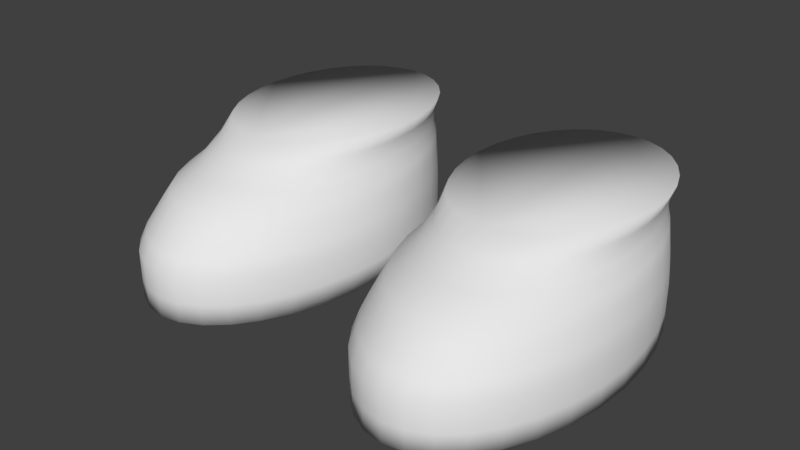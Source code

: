 # Source: Shoes0beige.blend  (saved by Blender 2.77.0; exported with 4.5.12 LTS)
import bpy
from mathutils import Matrix  # noqa: F401  (used for matrix-valued properties, if any)

bpy.ops.wm.read_factory_settings(use_empty=True)
scene = bpy.context.scene
scene.name = 'Scene'

# ---- collections
col_collection_1 = bpy.data.collections.new('Collection 1'); scene.collection.children.link(col_collection_1)

# ---- materials (node trees are filled in below, after node groups)
mat_characters = bpy.data.materials.new('Characters')
mat_characters.alpha_threshold = 0.0
mat_characters.use_transparent_shadow = False
mat_characters.roughness = 0.5

# ---- material node trees

# ---- world
world_world = bpy.data.worlds.new('World'); scene.world = world_world
world_world.color = (0.05088, 0.05088, 0.05088)
world_world.use_sun_shadow = False
world_world.sun_shadow_jitter_overblur = 0.0
world_world.cycles.sampling_method = 'MANUAL'
world_world.light_settings.ao_factor = 0.1

# ---- meshes
me_circle_001 = bpy.data.meshes.new('Circle.001')
me_circle_001.from_pydata([(0.4963, 0.347, -2.835), (0.42, 0.3343, -2.835), (0.3466, 0.2967, -2.835), (0.279, 0.2358, -2.835), (0.2197, 0.1537, -2.835), (0.1711, 0.05377, -2.835), (0.135, -0.06028, -2.835), (0.1127, -0.184, -2.835), (0.1052, -0.3127, -2.835), (0.1127, -0.4414, -2.835), (0.135, -0.5652, -2.835), (0.1711, -0.6793, -2.835), (0.2197, -0.7792, -2.835), (0.279, -0.8613, -2.835), (0.3466, -0.9222, -2.835), (0.42, -0.9598, -2.835), (0.4963, -0.9724, -2.835), (0.5726, -0.9598, -2.835), (0.6459, -0.9222, -2.835), (0.7135, -0.8613, -2.835), (0.7728, -0.7792, -2.835), (0.8214, -0.6793, -2.835), (0.8576, -0.5652, -2.835), (0.8798, -0.4414, -2.835), (0.8874, -0.3127, -2.835), (0.8798, -0.184, -2.835), (0.8576, -0.06028, -2.835), (0.8214, 0.05377, -2.835), (0.7728, 0.1537, -2.835), (0.7135, 0.2358, -2.835), (0.6459, 0.2967, -2.835), (0.5726, 0.3343, -2.835), (0.42, 0.3343, -2.762), (0.4963, 0.347, -2.762), (0.3466, 0.2967, -2.762), (0.279, 0.2358, -2.762), (0.2197, 0.1537, -2.762), (0.1711, 0.05377, -2.762), (0.135, -0.06028, -2.762), (0.1127, -0.184, -2.762), (0.1052, -0.3127, -2.762), (0.1127, -0.4414, -2.762), (0.135, -0.5652, -2.762), (0.1711, -0.6793, -2.762), (0.2197, -0.7792, -2.762), (0.279, -0.8613, -2.762), (0.3466, -0.9222, -2.762), (0.42, -0.9598, -2.762), (0.4963, -0.9724, -2.762), (0.5726, -0.9598, -2.762), (0.6459, -0.9222, -2.762), (0.7135, -0.8613, -2.762), (0.7728, -0.7792, -2.762), (0.8214, -0.6793, -2.762), (0.8576, -0.5652, -2.762), (0.8798, -0.4414, -2.762), (0.8874, -0.3127, -2.762), (0.8798, -0.184, -2.762), (0.8576, -0.06028, -2.762), (0.8214, 0.05377, -2.762), (0.7728, 0.1537, -2.762), (0.7135, 0.2358, -2.762), (0.6459, 0.2967, -2.762), (0.5726, 0.3343, -2.762), (0.42, 0.3343, -2.661), (0.4963, 0.347, -2.661), (0.3466, 0.2967, -2.661), (0.279, 0.2358, -2.661), (0.2197, 0.1537, -2.661), (0.1711, 0.05377, -2.661), (0.135, -0.06028, -2.661), (0.1127, -0.184, -2.661), (0.1052, -0.3127, -2.661), (0.1127, -0.4414, -2.661), (0.135, -0.5652, -2.661), (0.1711, -0.6793, -2.661), (0.2197, -0.7792, -2.661), (0.279, -0.8613, -2.661), (0.3466, -0.9222, -2.661), (0.42, -0.9598, -2.661), (0.4963, -0.9724, -2.661), (0.5726, -0.9598, -2.661), (0.6459, -0.9222, -2.661), (0.7135, -0.8613, -2.661), (0.7728, -0.7792, -2.661), (0.8214, -0.6793, -2.661), (0.8576, -0.5652, -2.661), (0.8798, -0.4414, -2.661), (0.8874, -0.3127, -2.661), (0.8798, -0.184, -2.661), (0.8576, -0.06028, -2.661), (0.8214, 0.05377, -2.661), (0.7728, 0.1537, -2.661), (0.7135, 0.2358, -2.661), (0.6459, 0.2967, -2.661), (0.5726, 0.3343, -2.661), (0.4219, 0.3346, -2.609), (0.4963, 0.347, -2.609), (0.3504, 0.298, -2.609), (0.2844, 0.2386, -2.609), (0.2267, 0.1586, -2.609), (0.1793, 0.06113, -2.609), (0.144, -0.05007, -2.609), (0.1223, -0.1707, -2.609), (0.115, -0.2962, -2.609), (0.1223, -0.4217, -2.609), (0.144, -0.5423, -2.609), (0.1793, -0.6535, -2.609), (0.2267, -0.751, -2.609), (0.2844, -0.831, -2.609), (0.3504, -0.8904, -2.609), (0.4219, -0.927, -2.609), (0.4963, -0.9393, -2.609), (0.5707, -0.927, -2.609), (0.6422, -0.8904, -2.609), (0.7081, -0.831, -2.609), (0.7659, -0.751, -2.609), (0.8133, -0.6535, -2.609), (0.8485, -0.5423, -2.609), (0.8702, -0.4217, -2.609), (0.8775, -0.2962, -2.609), (0.8702, -0.1707, -2.609), (0.8485, -0.05006, -2.609), (0.8133, 0.06113, -2.609), (0.7659, 0.1586, -2.609), (0.7081, 0.2386, -2.609), (0.6422, 0.298, -2.609), (0.5707, 0.3346, -2.609), (0.4251, 0.3351, -2.551), (0.4963, 0.347, -2.551), (0.3566, 0.3001, -2.551), (0.2935, 0.2432, -2.551), (0.2381, 0.1666, -2.551), (0.1927, 0.07329, -2.551), (0.159, -0.03317, -2.551), (0.1382, -0.1487, -2.551), (0.1312, -0.2688, -2.551), (0.1382, -0.3889, -2.551), (0.159, -0.5045, -2.551), (0.1927, -0.6109, -2.551), (0.2381, -0.7042, -2.551), (0.2935, -0.7808, -2.551), (0.3566, -0.8377, -2.551), (0.4251, -0.8728, -2.551), (0.4963, -0.8846, -2.551), (0.5675, -0.8728, -2.551), (0.636, -0.8377, -2.551), (0.6991, -0.7808, -2.551), (0.7544, -0.7042, -2.551), (0.7998, -0.6109, -2.551), (0.8335, -0.5045, -2.551), (0.8543, -0.3889, -2.551), (0.8613, -0.2688, -2.551), (0.8543, -0.1487, -2.551), (0.8335, -0.03317, -2.551), (0.7998, 0.07329, -2.551), (0.7544, 0.1666, -2.551), (0.6991, 0.2432, -2.551), (0.636, 0.3001, -2.551), (0.5675, 0.3351, -2.551), (0.4285, 0.3357, -2.494), (0.4963, 0.347, -2.494), (0.3633, 0.3023, -2.494), (0.3032, 0.2482, -2.494), (0.2506, 0.1753, -2.494), (0.2073, 0.08646, -2.494), (0.1752, -0.01488, -2.494), (0.1555, -0.1248, -2.494), (0.1488, -0.2392, -2.494), (0.1555, -0.3536, -2.494), (0.1752, -0.4635, -2.494), (0.2073, -0.5648, -2.494), (0.2506, -0.6537, -2.494), (0.3032, -0.7266, -2.494), (0.3633, -0.7807, -2.494), (0.4285, -0.8141, -2.494), (0.4963, -0.8254, -2.494), (0.5641, -0.8141, -2.494), (0.6292, -0.7807, -2.494), (0.6893, -0.7266, -2.494), (0.742, -0.6537, -2.494), (0.7852, -0.5648, -2.494), (0.8173, -0.4635, -2.494), (0.8371, -0.3536, -2.494), (0.8438, -0.2392, -2.494), (0.8371, -0.1248, -2.494), (0.8173, -0.01488, -2.494), (0.7852, 0.08646, -2.494), (0.742, 0.1753, -2.494), (0.6893, 0.2482, -2.494), (0.6292, 0.3023, -2.494), (0.5641, 0.3357, -2.494), (0.4348, 0.3368, -2.447), (0.4963, 0.347, -2.447), (0.3757, 0.3065, -2.447), (0.3213, 0.2574, -2.447), (0.2735, 0.1913, -2.447), (0.2344, 0.1108, -2.447), (0.2053, 0.01896, -2.447), (0.1873, -0.08072, -2.447), (0.1813, -0.1844, -2.447), (0.1873, -0.288, -2.447), (0.2053, -0.3877, -2.447), (0.2344, -0.4796, -2.447), (0.2735, -0.5601, -2.447), (0.3213, -0.6262, -2.447), (0.3757, -0.6753, -2.447), (0.4348, -0.7055, -2.447), (0.4963, -0.7157, -2.447), (0.5577, -0.7055, -2.447), (0.6168, -0.6753, -2.447), (0.6713, -0.6262, -2.447), (0.719, -0.5601, -2.447), (0.7582, -0.4796, -2.447), (0.7873, -0.3877, -2.447), (0.8052, -0.288, -2.447), (0.8113, -0.1844, -2.447), (0.8052, -0.08072, -2.447), (0.7873, 0.01896, -2.447), (0.7582, 0.1108, -2.447), (0.719, 0.1913, -2.447), (0.6713, 0.2574, -2.447), (0.6168, 0.3065, -2.447), (0.5577, 0.3368, -2.447), (0.4355, 0.3378, -2.387), (0.4963, 0.347, -2.387), (0.377, 0.3107, -2.387), (0.3232, 0.2668, -2.387), (0.276, 0.2076, -2.387), (0.2372, 0.1355, -2.387), (0.2084, 0.05327, -2.387), (0.1907, -0.03597, -2.387), (0.1847, -0.1288, -2.387), (0.1907, -0.2216, -2.387), (0.2084, -0.3108, -2.387), (0.2372, -0.3931, -2.387), (0.276, -0.4652, -2.387), (0.3232, -0.5244, -2.387), (0.377, -0.5683, -2.387), (0.4355, -0.5954, -2.387), (0.4963, -0.6045, -2.387), (0.5571, -0.5954, -2.387), (0.6155, -0.5683, -2.387), (0.6694, -0.5244, -2.387), (0.7166, -0.4652, -2.387), (0.7553, -0.3931, -2.387), (0.7841, -0.3108, -2.387), (0.8019, -0.2216, -2.387), (0.8078, -0.1288, -2.387), (0.8019, -0.03597, -2.387), (0.7841, 0.05328, -2.387), (0.7553, 0.1355, -2.387), (0.7166, 0.2076, -2.387), (0.6694, 0.2668, -2.387), (0.6155, 0.3107, -2.387), (0.5571, 0.3378, -2.387), (0.4327, 0.3386, -2.335), (0.4963, 0.347, -2.335), (0.3717, 0.3139, -2.335), (0.3154, 0.2738, -2.335), (0.266, 0.2198, -2.335), (0.2256, 0.154, -2.335), (0.1955, 0.07899, -2.335), (0.1769, -0.002447, -2.335), (0.1707, -0.08714, -2.335), (0.1769, -0.1718, -2.335), (0.1955, -0.2533, -2.335), (0.2256, -0.3283, -2.335), (0.266, -0.3941, -2.335), (0.3154, -0.4481, -2.335), (0.3717, -0.4882, -2.335), (0.4328, -0.5129, -2.335), (0.4963, -0.5212, -2.335), (0.5598, -0.5129, -2.335), (0.6209, -0.4882, -2.335), (0.6772, -0.4481, -2.335), (0.7265, -0.3941, -2.335), (0.767, -0.3283, -2.335), (0.7971, -0.2533, -2.335), (0.8156, -0.1718, -2.335), (0.8219, -0.08714, -2.335), (0.8156, -0.002447, -2.335), (0.7971, 0.07899, -2.335), (0.767, 0.154, -2.335), (0.7265, 0.2198, -2.335), (0.6772, 0.2738, -2.335), (0.6209, 0.3139, -2.335), (0.5598, 0.3386, -2.335), (-0.4966, 0.3874, -2.835), (-0.5729, 0.3748, -2.835), (-0.6463, 0.3372, -2.835), (-0.7139, 0.2763, -2.835), (-0.7732, 0.1942, -2.835), (-0.8218, 0.09426, -2.835), (-0.8579, -0.0198, -2.835), (-0.8802, -0.1436, -2.835), (-0.8877, -0.2723, -2.835), (-0.8802, -0.401, -2.835), (-0.8579, -0.5247, -2.835), (-0.8218, -0.6388, -2.835), (-0.7732, -0.7387, -2.835), (-0.7139, -0.8208, -2.835), (-0.6463, -0.8817, -2.835), (-0.5729, -0.9193, -2.835), (-0.4966, -0.932, -2.835), (-0.4203, -0.9193, -2.835), (-0.347, -0.8817, -2.835), (-0.2793, -0.8208, -2.835), (-0.2201, -0.7387, -2.835), (-0.1714, -0.6388, -2.835), (-0.1353, -0.5247, -2.835), (-0.1131, -0.401, -2.835), (-0.1055, -0.2723, -2.835), (-0.1131, -0.1436, -2.835), (-0.1353, -0.0198, -2.835), (-0.1714, 0.09426, -2.835), (-0.2201, 0.1942, -2.835), (-0.2793, 0.2763, -2.835), (-0.347, 0.3372, -2.835), (-0.4203, 0.3748, -2.835), (-0.5729, 0.3748, -2.762), (-0.4966, 0.3874, -2.762), (-0.6463, 0.3372, -2.762), (-0.7139, 0.2763, -2.762), (-0.7732, 0.1942, -2.762), (-0.8218, 0.09426, -2.762), (-0.8579, -0.0198, -2.762), (-0.8802, -0.1436, -2.762), (-0.8877, -0.2723, -2.762), (-0.8802, -0.401, -2.762), (-0.8579, -0.5247, -2.762), (-0.8218, -0.6388, -2.762), (-0.7732, -0.7387, -2.762), (-0.7139, -0.8208, -2.762), (-0.6463, -0.8817, -2.762), (-0.5729, -0.9193, -2.762), (-0.4966, -0.932, -2.762), (-0.4203, -0.9193, -2.762), (-0.347, -0.8817, -2.762), (-0.2793, -0.8208, -2.762), (-0.2201, -0.7387, -2.762), (-0.1714, -0.6388, -2.762), (-0.1353, -0.5247, -2.762), (-0.1131, -0.401, -2.762), (-0.1055, -0.2723, -2.762), (-0.1131, -0.1436, -2.762), (-0.1353, -0.0198, -2.762), (-0.1714, 0.09426, -2.762), (-0.2201, 0.1942, -2.762), (-0.2793, 0.2763, -2.762), (-0.347, 0.3372, -2.762), (-0.4203, 0.3748, -2.762), (-0.5729, 0.3748, -2.661), (-0.4966, 0.3874, -2.661), (-0.6463, 0.3372, -2.661), (-0.7139, 0.2763, -2.661), (-0.7732, 0.1942, -2.661), (-0.8218, 0.09426, -2.661), (-0.8579, -0.0198, -2.661), (-0.8802, -0.1436, -2.661), (-0.8877, -0.2723, -2.661), (-0.8802, -0.401, -2.661), (-0.8579, -0.5247, -2.661), (-0.8218, -0.6388, -2.661), (-0.7732, -0.7387, -2.661), (-0.7139, -0.8208, -2.661), (-0.6463, -0.8817, -2.661), (-0.5729, -0.9193, -2.661), (-0.4966, -0.932, -2.661), (-0.4203, -0.9193, -2.661), (-0.347, -0.8817, -2.661), (-0.2793, -0.8208, -2.661), (-0.2201, -0.7387, -2.661), (-0.1714, -0.6388, -2.661), (-0.1353, -0.5247, -2.661), (-0.1131, -0.401, -2.661), (-0.1055, -0.2723, -2.661), (-0.1131, -0.1436, -2.661), (-0.1353, -0.0198, -2.661), (-0.1714, 0.09426, -2.661), (-0.2201, 0.1942, -2.661), (-0.2793, 0.2763, -2.661), (-0.347, 0.3372, -2.661), (-0.4203, 0.3748, -2.661), (-0.571, 0.3751, -2.609), (-0.4966, 0.3874, -2.609), (-0.6425, 0.3385, -2.609), (-0.7084, 0.2791, -2.609), (-0.7662, 0.1991, -2.609), (-0.8136, 0.1016, -2.609), (-0.8489, -0.00958, -2.609), (-0.8706, -0.1302, -2.609), (-0.8779, -0.2557, -2.609), (-0.8706, -0.3812, -2.609), (-0.8489, -0.5018, -2.609), (-0.8136, -0.613, -2.609), (-0.7662, -0.7105, -2.609), (-0.7084, -0.7905, -2.609), (-0.6425, -0.8499, -2.609), (-0.571, -0.8865, -2.609), (-0.4966, -0.8989, -2.609), (-0.4222, -0.8865, -2.609), (-0.3507, -0.8499, -2.609), (-0.2848, -0.7905, -2.609), (-0.227, -0.7105, -2.609), (-0.1796, -0.613, -2.609), (-0.1444, -0.5018, -2.609), (-0.1227, -0.3812, -2.609), (-0.1153, -0.2557, -2.609), (-0.1227, -0.1302, -2.609), (-0.1444, -0.009579, -2.609), (-0.1796, 0.1016, -2.609), (-0.227, 0.1991, -2.609), (-0.2848, 0.2791, -2.609), (-0.3507, 0.3385, -2.609), (-0.4222, 0.3751, -2.609), (-0.5678, 0.3756, -2.551), (-0.4966, 0.3874, -2.551), (-0.6363, 0.3406, -2.551), (-0.6994, 0.2837, -2.551), (-0.7548, 0.2071, -2.551), (-0.8001, 0.1138, -2.551), (-0.8339, 0.007319, -2.551), (-0.8547, -0.1082, -2.551), (-0.8617, -0.2283, -2.551), (-0.8547, -0.3485, -2.551), (-0.8339, -0.464, -2.551), (-0.8001, -0.5704, -2.551), (-0.7548, -0.6637, -2.551), (-0.6994, -0.7403, -2.551), (-0.6363, -0.7972, -2.551), (-0.5678, -0.8323, -2.551), (-0.4966, -0.8441, -2.551), (-0.4254, -0.8323, -2.551), (-0.3569, -0.7972, -2.551), (-0.2938, -0.7403, -2.551), (-0.2385, -0.6637, -2.551), (-0.1931, -0.5704, -2.551), (-0.1594, -0.464, -2.551), (-0.1386, -0.3485, -2.551), (-0.1316, -0.2283, -2.551), (-0.1386, -0.1082, -2.551), (-0.1594, 0.00732, -2.551), (-0.1931, 0.1138, -2.551), (-0.2385, 0.2071, -2.551), (-0.2938, 0.2837, -2.551), (-0.3569, 0.3406, -2.551), (-0.4254, 0.3756, -2.551), (-0.5644, 0.3762, -2.494), (-0.4966, 0.3874, -2.494), (-0.6296, 0.3428, -2.494), (-0.6897, 0.2887, -2.494), (-0.7423, 0.2158, -2.494), (-0.7856, 0.1269, -2.494), (-0.8177, 0.0256, -2.494), (-0.8374, -0.08436, -2.494), (-0.8441, -0.1987, -2.494), (-0.8374, -0.3131, -2.494), (-0.8177, -0.423, -2.494), (-0.7856, -0.5244, -2.494), (-0.7423, -0.6132, -2.494), (-0.6897, -0.6861, -2.494), (-0.6296, -0.7403, -2.494), (-0.5644, -0.7736, -2.494), (-0.4966, -0.7849, -2.494), (-0.4288, -0.7736, -2.494), (-0.3636, -0.7403, -2.494), (-0.3036, -0.6861, -2.494), (-0.2509, -0.6132, -2.494), (-0.2077, -0.5244, -2.494), (-0.1756, -0.423, -2.494), (-0.1558, -0.3131, -2.494), (-0.1491, -0.1987, -2.494), (-0.1558, -0.08436, -2.494), (-0.1756, 0.0256, -2.494), (-0.2077, 0.1269, -2.494), (-0.2509, 0.2158, -2.494), (-0.3036, 0.2887, -2.494), (-0.3636, 0.3428, -2.494), (-0.4288, 0.3762, -2.494), (-0.5581, 0.3772, -2.447), (-0.4966, 0.3874, -2.447), (-0.6172, 0.347, -2.447), (-0.6716, 0.2979, -2.447), (-0.7194, 0.2318, -2.447), (-0.7585, 0.1513, -2.447), (-0.7876, 0.05944, -2.447), (-0.8056, -0.04023, -2.447), (-0.8116, -0.1439, -2.447), (-0.8056, -0.2476, -2.447), (-0.7876, -0.3472, -2.447), (-0.7585, -0.4391, -2.447), (-0.7194, -0.5196, -2.447), (-0.6716, -0.5857, -2.447), (-0.6172, -0.6348, -2.447), (-0.5581, -0.665, -2.447), (-0.4966, -0.6752, -2.447), (-0.4352, -0.665, -2.447), (-0.3761, -0.6348, -2.447), (-0.3216, -0.5857, -2.447), (-0.2739, -0.5196, -2.447), (-0.2347, -0.4391, -2.447), (-0.2056, -0.3472, -2.447), (-0.1877, -0.2476, -2.447), (-0.1816, -0.1439, -2.447), (-0.1877, -0.04023, -2.447), (-0.2056, 0.05944, -2.447), (-0.2347, 0.1513, -2.447), (-0.2739, 0.2318, -2.447), (-0.3216, 0.2979, -2.447), (-0.3761, 0.347, -2.447), (-0.4352, 0.3772, -2.447), (-0.5574, 0.3783, -2.387), (-0.4966, 0.3874, -2.387), (-0.6159, 0.3512, -2.387), (-0.6697, 0.3073, -2.387), (-0.7169, 0.2481, -2.387), (-0.7557, 0.176, -2.387), (-0.7845, 0.09376, -2.387), (-0.8022, 0.004513, -2.387), (-0.8082, -0.0883, -2.387), (-0.8022, -0.1811, -2.387), (-0.7845, -0.2704, -2.387), (-0.7557, -0.3526, -2.387), (-0.7169, -0.4247, -2.387), (-0.6697, -0.4839, -2.387), (-0.6159, -0.5278, -2.387), (-0.5574, -0.5549, -2.387), (-0.4966, -0.5641, -2.387), (-0.4358, -0.5549, -2.387), (-0.3774, -0.5278, -2.387), (-0.3235, -0.4839, -2.387), (-0.2763, -0.4247, -2.387), (-0.2376, -0.3526, -2.387), (-0.2088, -0.2704, -2.387), (-0.191, -0.1811, -2.387), (-0.1851, -0.0883, -2.387), (-0.191, 0.004513, -2.387), (-0.2088, 0.09376, -2.387), (-0.2376, 0.176, -2.387), (-0.2763, 0.2481, -2.387), (-0.3235, 0.3073, -2.387), (-0.3774, 0.3512, -2.387), (-0.4358, 0.3783, -2.387), (-0.5601, 0.3791, -2.335), (-0.4966, 0.3874, -2.335), (-0.6212, 0.3544, -2.335), (-0.6775, 0.3143, -2.335), (-0.7268, 0.2603, -2.335), (-0.7673, 0.1945, -2.335), (-0.7974, 0.1195, -2.335), (-0.816, 0.03804, -2.335), (-0.8222, -0.04665, -2.335), (-0.816, -0.1313, -2.335), (-0.7974, -0.2128, -2.335), (-0.7673, -0.2878, -2.335), (-0.7268, -0.3536, -2.335), (-0.6775, -0.4076, -2.335), (-0.6212, -0.4477, -2.335), (-0.5601, -0.4724, -2.335), (-0.4966, -0.4807, -2.335), (-0.4331, -0.4724, -2.335), (-0.372, -0.4477, -2.335), (-0.3157, -0.4076, -2.335), (-0.2664, -0.3536, -2.335), (-0.2259, -0.2878, -2.335), (-0.1958, -0.2128, -2.335), (-0.1773, -0.1313, -2.335), (-0.171, -0.04665, -2.335), (-0.1773, 0.03804, -2.335), (-0.1958, 0.1195, -2.335), (-0.2259, 0.1945, -2.335), (-0.2664, 0.2603, -2.335), (-0.3157, 0.3143, -2.335), (-0.372, 0.3544, -2.335), (-0.4331, 0.3791, -2.335)], [], [(1, 0, 31, 30, 29, 28, 27, 26, 25, 24, 23, 22, 21, 20, 19, 18, 17, 16, 15, 14, 13, 12, 11, 10, 9, 8, 7, 6, 5, 4, 3, 2), (49, 50, 82, 81), (22, 23, 55, 54), (9, 10, 42, 41), (23, 24, 56, 55), (10, 11, 43, 42), (24, 25, 57, 56), (11, 12, 44, 43), (25, 26, 58, 57), (12, 13, 45, 44), (26, 27, 59, 58), (13, 14, 46, 45), (0, 1, 32, 33), (27, 28, 60, 59), (14, 15, 47, 46), (1, 2, 34, 32), (28, 29, 61, 60), (15, 16, 48, 47), (2, 3, 35, 34), (29, 30, 62, 61), (16, 17, 49, 48), (3, 4, 36, 35), (30, 31, 63, 62), (17, 18, 50, 49), (4, 5, 37, 36), (31, 0, 33, 63), (18, 19, 51, 50), (5, 6, 38, 37), (19, 20, 52, 51), (6, 7, 39, 38), (20, 21, 53, 52), (7, 8, 40, 39), (21, 22, 54, 53), (8, 9, 41, 40), (84, 85, 117, 116), (36, 37, 69, 68), (63, 33, 65, 95), (50, 51, 83, 82), (37, 38, 70, 69), (51, 52, 84, 83), (38, 39, 71, 70), (52, 53, 85, 84), (39, 40, 72, 71), (53, 54, 86, 85), (40, 41, 73, 72), (54, 55, 87, 86), (41, 42, 74, 73), (55, 56, 88, 87), (42, 43, 75, 74), (56, 57, 89, 88), (43, 44, 76, 75), (57, 58, 90, 89), (44, 45, 77, 76), (58, 59, 91, 90), (45, 46, 78, 77), (33, 32, 64, 65), (59, 60, 92, 91), (46, 47, 79, 78), (32, 34, 66, 64), (60, 61, 93, 92), (47, 48, 80, 79), (34, 35, 67, 66), (61, 62, 94, 93), (48, 49, 81, 80), (35, 36, 68, 67), (62, 63, 95, 94), (119, 120, 152, 151), (71, 72, 104, 103), (85, 86, 118, 117), (72, 73, 105, 104), (86, 87, 119, 118), (73, 74, 106, 105), (87, 88, 120, 119), (74, 75, 107, 106), (88, 89, 121, 120), (75, 76, 108, 107), (89, 90, 122, 121), (76, 77, 109, 108), (90, 91, 123, 122), (77, 78, 110, 109), (65, 64, 96, 97), (91, 92, 124, 123), (78, 79, 111, 110), (64, 66, 98, 96), (92, 93, 125, 124), (79, 80, 112, 111), (66, 67, 99, 98), (93, 94, 126, 125), (80, 81, 113, 112), (67, 68, 100, 99), (94, 95, 127, 126), (81, 82, 114, 113), (68, 69, 101, 100), (95, 65, 97, 127), (82, 83, 115, 114), (69, 70, 102, 101), (83, 84, 116, 115), (70, 71, 103, 102), (154, 155, 187, 186), (106, 107, 139, 138), (120, 121, 153, 152), (107, 108, 140, 139), (121, 122, 154, 153), (108, 109, 141, 140), (122, 123, 155, 154), (109, 110, 142, 141), (97, 96, 128, 129), (123, 124, 156, 155), (110, 111, 143, 142), (96, 98, 130, 128), (124, 125, 157, 156), (111, 112, 144, 143), (98, 99, 131, 130), (125, 126, 158, 157), (112, 113, 145, 144), (99, 100, 132, 131), (126, 127, 159, 158), (113, 114, 146, 145), (100, 101, 133, 132), (127, 97, 129, 159), (114, 115, 147, 146), (101, 102, 134, 133), (115, 116, 148, 147), (102, 103, 135, 134), (116, 117, 149, 148), (103, 104, 136, 135), (117, 118, 150, 149), (104, 105, 137, 136), (118, 119, 151, 150), (105, 106, 138, 137), (162, 163, 195, 194), (141, 142, 174, 173), (129, 128, 160, 161), (155, 156, 188, 187), (142, 143, 175, 174), (128, 130, 162, 160), (156, 157, 189, 188), (143, 144, 176, 175), (130, 131, 163, 162), (157, 158, 190, 189), (144, 145, 177, 176), (131, 132, 164, 163), (158, 159, 191, 190), (145, 146, 178, 177), (132, 133, 165, 164), (159, 129, 161, 191), (146, 147, 179, 178), (133, 134, 166, 165), (147, 148, 180, 179), (134, 135, 167, 166), (148, 149, 181, 180), (135, 136, 168, 167), (149, 150, 182, 181), (136, 137, 169, 168), (150, 151, 183, 182), (137, 138, 170, 169), (151, 152, 184, 183), (138, 139, 171, 170), (152, 153, 185, 184), (139, 140, 172, 171), (153, 154, 186, 185), (140, 141, 173, 172), (197, 198, 230, 229), (189, 190, 222, 221), (176, 177, 209, 208), (163, 164, 196, 195), (190, 191, 223, 222), (177, 178, 210, 209), (164, 165, 197, 196), (191, 161, 193, 223), (178, 179, 211, 210), (165, 166, 198, 197), (179, 180, 212, 211), (166, 167, 199, 198), (180, 181, 213, 212), (167, 168, 200, 199), (181, 182, 214, 213), (168, 169, 201, 200), (182, 183, 215, 214), (169, 170, 202, 201), (183, 184, 216, 215), (170, 171, 203, 202), (184, 185, 217, 216), (171, 172, 204, 203), (185, 186, 218, 217), (172, 173, 205, 204), (186, 187, 219, 218), (173, 174, 206, 205), (161, 160, 192, 193), (187, 188, 220, 219), (174, 175, 207, 206), (160, 162, 194, 192), (188, 189, 221, 220), (175, 176, 208, 207), (232, 233, 265, 264), (211, 212, 244, 243), (198, 199, 231, 230), (212, 213, 245, 244), (199, 200, 232, 231), (213, 214, 246, 245), (200, 201, 233, 232), (214, 215, 247, 246), (201, 202, 234, 233), (215, 216, 248, 247), (202, 203, 235, 234), (216, 217, 249, 248), (203, 204, 236, 235), (217, 218, 250, 249), (204, 205, 237, 236), (218, 219, 251, 250), (205, 206, 238, 237), (193, 192, 224, 225), (219, 220, 252, 251), (206, 207, 239, 238), (192, 194, 226, 224), (220, 221, 253, 252), (207, 208, 240, 239), (194, 195, 227, 226), (221, 222, 254, 253), (208, 209, 241, 240), (195, 196, 228, 227), (222, 223, 255, 254), (209, 210, 242, 241), (196, 197, 229, 228), (223, 193, 225, 255), (210, 211, 243, 242), (256, 258, 259, 260, 261, 262, 263, 264, 265, 266, 267, 268, 269, 270, 271, 272, 273, 274, 275, 276, 277, 278, 279, 280, 281, 282, 283, 284, 285, 286, 287, 257), (246, 247, 279, 278), (233, 234, 266, 265), (247, 248, 280, 279), (234, 235, 267, 266), (248, 249, 281, 280), (235, 236, 268, 267), (249, 250, 282, 281), (236, 237, 269, 268), (250, 251, 283, 282), (237, 238, 270, 269), (225, 224, 256, 257), (251, 252, 284, 283), (238, 239, 271, 270), (224, 226, 258, 256), (252, 253, 285, 284), (239, 240, 272, 271), (226, 227, 259, 258), (253, 254, 286, 285), (240, 241, 273, 272), (227, 228, 260, 259), (254, 255, 287, 286), (241, 242, 274, 273), (228, 229, 261, 260), (255, 225, 257, 287), (242, 243, 275, 274), (229, 230, 262, 261), (243, 244, 276, 275), (230, 231, 263, 262), (244, 245, 277, 276), (231, 232, 264, 263), (245, 246, 278, 277), (289, 288, 319, 318, 317, 316, 315, 314, 313, 312, 311, 310, 309, 308, 307, 306, 305, 304, 303, 302, 301, 300, 299, 298, 297, 296, 295, 294, 293, 292, 291, 290), (337, 338, 370, 369), (310, 311, 343, 342), (297, 298, 330, 329), (311, 312, 344, 343), (298, 299, 331, 330), (312, 313, 345, 344), (299, 300, 332, 331), (313, 314, 346, 345), (300, 301, 333, 332), (314, 315, 347, 346), (301, 302, 334, 333), (288, 289, 320, 321), (315, 316, 348, 347), (302, 303, 335, 334), (289, 290, 322, 320), (316, 317, 349, 348), (303, 304, 336, 335), (290, 291, 323, 322), (317, 318, 350, 349), (304, 305, 337, 336), (291, 292, 324, 323), (318, 319, 351, 350), (305, 306, 338, 337), (292, 293, 325, 324), (319, 288, 321, 351), (306, 307, 339, 338), (293, 294, 326, 325), (307, 308, 340, 339), (294, 295, 327, 326), (308, 309, 341, 340), (295, 296, 328, 327), (309, 310, 342, 341), (296, 297, 329, 328), (372, 373, 405, 404), (324, 325, 357, 356), (351, 321, 353, 383), (338, 339, 371, 370), (325, 326, 358, 357), (339, 340, 372, 371), (326, 327, 359, 358), (340, 341, 373, 372), (327, 328, 360, 359), (341, 342, 374, 373), (328, 329, 361, 360), (342, 343, 375, 374), (329, 330, 362, 361), (343, 344, 376, 375), (330, 331, 363, 362), (344, 345, 377, 376), (331, 332, 364, 363), (345, 346, 378, 377), (332, 333, 365, 364), (346, 347, 379, 378), (333, 334, 366, 365), (321, 320, 352, 353), (347, 348, 380, 379), (334, 335, 367, 366), (320, 322, 354, 352), (348, 349, 381, 380), (335, 336, 368, 367), (322, 323, 355, 354), (349, 350, 382, 381), (336, 337, 369, 368), (323, 324, 356, 355), (350, 351, 383, 382), (407, 408, 440, 439), (359, 360, 392, 391), (373, 374, 406, 405), (360, 361, 393, 392), (374, 375, 407, 406), (361, 362, 394, 393), (375, 376, 408, 407), (362, 363, 395, 394), (376, 377, 409, 408), (363, 364, 396, 395), (377, 378, 410, 409), (364, 365, 397, 396), (378, 379, 411, 410), (365, 366, 398, 397), (353, 352, 384, 385), (379, 380, 412, 411), (366, 367, 399, 398), (352, 354, 386, 384), (380, 381, 413, 412), (367, 368, 400, 399), (354, 355, 387, 386), (381, 382, 414, 413), (368, 369, 401, 400), (355, 356, 388, 387), (382, 383, 415, 414), (369, 370, 402, 401), (356, 357, 389, 388), (383, 353, 385, 415), (370, 371, 403, 402), (357, 358, 390, 389), (371, 372, 404, 403), (358, 359, 391, 390), (442, 443, 475, 474), (394, 395, 427, 426), (408, 409, 441, 440), (395, 396, 428, 427), (409, 410, 442, 441), (396, 397, 429, 428), (410, 411, 443, 442), (397, 398, 430, 429), (385, 384, 416, 417), (411, 412, 444, 443), (398, 399, 431, 430), (384, 386, 418, 416), (412, 413, 445, 444), (399, 400, 432, 431), (386, 387, 419, 418), (413, 414, 446, 445), (400, 401, 433, 432), (387, 388, 420, 419), (414, 415, 447, 446), (401, 402, 434, 433), (388, 389, 421, 420), (415, 385, 417, 447), (402, 403, 435, 434), (389, 390, 422, 421), (403, 404, 436, 435), (390, 391, 423, 422), (404, 405, 437, 436), (391, 392, 424, 423), (405, 406, 438, 437), (392, 393, 425, 424), (406, 407, 439, 438), (393, 394, 426, 425), (450, 451, 483, 482), (429, 430, 462, 461), (417, 416, 448, 449), (443, 444, 476, 475), (430, 431, 463, 462), (416, 418, 450, 448), (444, 445, 477, 476), (431, 432, 464, 463), (418, 419, 451, 450), (445, 446, 478, 477), (432, 433, 465, 464), (419, 420, 452, 451), (446, 447, 479, 478), (433, 434, 466, 465), (420, 421, 453, 452), (447, 417, 449, 479), (434, 435, 467, 466), (421, 422, 454, 453), (435, 436, 468, 467), (422, 423, 455, 454), (436, 437, 469, 468), (423, 424, 456, 455), (437, 438, 470, 469), (424, 425, 457, 456), (438, 439, 471, 470), (425, 426, 458, 457), (439, 440, 472, 471), (426, 427, 459, 458), (440, 441, 473, 472), (427, 428, 460, 459), (441, 442, 474, 473), (428, 429, 461, 460), (485, 486, 518, 517), (477, 478, 510, 509), (464, 465, 497, 496), (451, 452, 484, 483), (478, 479, 511, 510), (465, 466, 498, 497), (452, 453, 485, 484), (479, 449, 481, 511), (466, 467, 499, 498), (453, 454, 486, 485), (467, 468, 500, 499), (454, 455, 487, 486), (468, 469, 501, 500), (455, 456, 488, 487), (469, 470, 502, 501), (456, 457, 489, 488), (470, 471, 503, 502), (457, 458, 490, 489), (471, 472, 504, 503), (458, 459, 491, 490), (472, 473, 505, 504), (459, 460, 492, 491), (473, 474, 506, 505), (460, 461, 493, 492), (474, 475, 507, 506), (461, 462, 494, 493), (449, 448, 480, 481), (475, 476, 508, 507), (462, 463, 495, 494), (448, 450, 482, 480), (476, 477, 509, 508), (463, 464, 496, 495), (520, 521, 553, 552), (499, 500, 532, 531), (486, 487, 519, 518), (500, 501, 533, 532), (487, 488, 520, 519), (501, 502, 534, 533), (488, 489, 521, 520), (502, 503, 535, 534), (489, 490, 522, 521), (503, 504, 536, 535), (490, 491, 523, 522), (504, 505, 537, 536), (491, 492, 524, 523), (505, 506, 538, 537), (492, 493, 525, 524), (506, 507, 539, 538), (493, 494, 526, 525), (481, 480, 512, 513), (507, 508, 540, 539), (494, 495, 527, 526), (480, 482, 514, 512), (508, 509, 541, 540), (495, 496, 528, 527), (482, 483, 515, 514), (509, 510, 542, 541), (496, 497, 529, 528), (483, 484, 516, 515), (510, 511, 543, 542), (497, 498, 530, 529), (484, 485, 517, 516), (511, 481, 513, 543), (498, 499, 531, 530), (544, 546, 547, 548, 549, 550, 551, 552, 553, 554, 555, 556, 557, 558, 559, 560, 561, 562, 563, 564, 565, 566, 567, 568, 569, 570, 571, 572, 573, 574, 575, 545), (534, 535, 567, 566), (521, 522, 554, 553), (535, 536, 568, 567), (522, 523, 555, 554), (536, 537, 569, 568), (523, 524, 556, 555), (537, 538, 570, 569), (524, 525, 557, 556), (538, 539, 571, 570), (525, 526, 558, 557), (513, 512, 544, 545), (539, 540, 572, 571), (526, 527, 559, 558), (512, 514, 546, 544), (540, 541, 573, 572), (527, 528, 560, 559), (514, 515, 547, 546), (541, 542, 574, 573), (528, 529, 561, 560), (515, 516, 548, 547), (542, 543, 575, 574), (529, 530, 562, 561), (516, 517, 549, 548), (543, 513, 545, 575), (530, 531, 563, 562), (517, 518, 550, 549), (531, 532, 564, 563), (518, 519, 551, 550), (532, 533, 565, 564), (519, 520, 552, 551), (533, 534, 566, 565)])
me_circle_001.polygons.foreach_set('use_smooth', [True] * 516)
_uv = me_circle_001.uv_layers.new(name='UVMap')
_uv.uv.foreach_set('vector', [0.8704, 0.6588, 0.8693, 0.6527, 0.8693, 0.6466, 0.8704, 0.6406, 0.8726, 0.6349, 0.8757, 0.6298, 0.8798, 0.6255, 0.8846, 0.6221, 0.8899, 0.6198, 0.8955, 0.6187, 0.9012, 0.6187, 0.9068, 0.62, 0.9121, 0.6224, 0.9169, 0.6258, 0.9209, 0.6302, 0.9241, 0.6353, 0.9263, 0.641, 0.9274, 0.6471, 0.9274, 0.6532, 0.9263, 0.6592, 0.9241, 0.6649, 0.9209, 0.67, 0.9169, 0.6743, 0.9121, 0.6777, 0.9068, 0.68, 0.9012, 0.6811, 0.8955, 0.6811, 0.8899, 0.6798, 0.8846, 0.6774, 0.8798, 0.674, 0.8757, 0.6696, 0.8726, 0.6645, 0.8182, 0.7582, 0.8183, 0.7643, 0.8138, 0.7643, 0.8137, 0.7582, 0.9519, 0.6593, 0.9514, 0.6539, 0.9547, 0.6538, 0.9551, 0.6592, 0.918, 0.7079, 0.9181, 0.7019, 0.9213, 0.7019, 0.9213, 0.7079, 0.9514, 0.6539, 0.9511, 0.6481, 0.9543, 0.648, 0.9547, 0.6538, 0.9181, 0.7019, 0.9182, 0.6961, 0.9214, 0.6961, 0.9213, 0.7019, 0.9511, 0.6481, 0.9509, 0.6422, 0.9541, 0.6421, 0.9543, 0.648, 0.9182, 0.6961, 0.9185, 0.6905, 0.9217, 0.6905, 0.9214, 0.6961, 0.9509, 0.6422, 0.9509, 0.6364, 0.9541, 0.6363, 0.9541, 0.6421, 0.9185, 0.6905, 0.9188, 0.6855, 0.922, 0.6855, 0.9217, 0.6905, 0.9509, 0.6364, 0.9509, 0.6309, 0.9542, 0.6308, 0.9541, 0.6363, 0.9188, 0.6855, 0.9192, 0.6811, 0.9224, 0.6811, 0.922, 0.6855, 0.9181, 0.7627, 0.918, 0.7569, 0.9213, 0.7569, 0.9213, 0.7627, 0.9509, 0.6309, 0.9512, 0.6258, 0.9544, 0.6257, 0.9542, 0.6308, 0.8207, 0.7422, 0.821, 0.7469, 0.8178, 0.747, 0.8175, 0.7422, 0.918, 0.7569, 0.9181, 0.7508, 0.9213, 0.7509, 0.9213, 0.7569, 0.9512, 0.6258, 0.9516, 0.6215, 0.9548, 0.6214, 0.9544, 0.6257, 0.821, 0.7469, 0.8213, 0.7523, 0.818, 0.7523, 0.8178, 0.747, 0.9181, 0.7508, 0.9181, 0.7447, 0.9213, 0.7448, 0.9213, 0.7509, 0.9182, 0.7762, 0.9182, 0.7725, 0.9214, 0.7725, 0.9215, 0.7762, 0.8213, 0.7523, 0.8214, 0.7582, 0.8182, 0.7582, 0.818, 0.7523, 0.9181, 0.7447, 0.9181, 0.7388, 0.9214, 0.7389, 0.9213, 0.7448, 0.9182, 0.7725, 0.9181, 0.7679, 0.9213, 0.768, 0.9214, 0.7725, 0.8214, 0.7582, 0.8215, 0.7643, 0.8183, 0.7643, 0.8182, 0.7582, 0.9181, 0.7388, 0.9182, 0.7334, 0.9215, 0.7334, 0.9214, 0.7389, 0.9181, 0.7679, 0.9181, 0.7627, 0.9213, 0.7627, 0.9213, 0.768, 0.8215, 0.7643, 0.8215, 0.7703, 0.8183, 0.7704, 0.8183, 0.7643, 0.9182, 0.7334, 0.9183, 0.7285, 0.9215, 0.7285, 0.9215, 0.7334, 0.8215, 0.7703, 0.8214, 0.7762, 0.8182, 0.7762, 0.8183, 0.7704, 0.9186, 0.7238, 0.9183, 0.719, 0.9215, 0.7191, 0.9218, 0.7239, 0.8214, 0.7762, 0.8213, 0.7816, 0.818, 0.7816, 0.8182, 0.7762, 0.9183, 0.719, 0.9181, 0.7136, 0.9214, 0.7137, 0.9215, 0.7191, 0.9525, 0.6641, 0.9519, 0.6593, 0.9551, 0.6592, 0.9557, 0.664, 0.9181, 0.7136, 0.918, 0.7079, 0.9213, 0.7079, 0.9214, 0.7137, 0.8137, 0.7762, 0.8135, 0.7816, 0.8111, 0.7815, 0.8112, 0.7762, 0.9214, 0.7389, 0.9215, 0.7334, 0.926, 0.7334, 0.9259, 0.7389, 0.9213, 0.768, 0.9213, 0.7627, 0.9258, 0.7627, 0.9259, 0.768, 0.8183, 0.7643, 0.8183, 0.7704, 0.8138, 0.7704, 0.8138, 0.7643, 0.9215, 0.7334, 0.9215, 0.7285, 0.9261, 0.7285, 0.926, 0.7334, 0.8183, 0.7704, 0.8182, 0.7762, 0.8137, 0.7762, 0.8138, 0.7704, 0.9218, 0.7239, 0.9215, 0.7191, 0.9261, 0.7191, 0.9264, 0.7239, 0.8182, 0.7762, 0.818, 0.7816, 0.8135, 0.7816, 0.8137, 0.7762, 0.9215, 0.7191, 0.9214, 0.7137, 0.9259, 0.7137, 0.9261, 0.7191, 0.9557, 0.664, 0.9551, 0.6592, 0.9596, 0.659, 0.9602, 0.6638, 0.9214, 0.7137, 0.9213, 0.7079, 0.9258, 0.7079, 0.9259, 0.7137, 0.9551, 0.6592, 0.9547, 0.6538, 0.9592, 0.6536, 0.9596, 0.659, 0.9213, 0.7079, 0.9213, 0.7019, 0.9258, 0.702, 0.9258, 0.7079, 0.9547, 0.6538, 0.9543, 0.648, 0.9588, 0.6479, 0.9592, 0.6536, 0.9213, 0.7019, 0.9214, 0.6961, 0.926, 0.6961, 0.9258, 0.702, 0.9543, 0.648, 0.9541, 0.6421, 0.9586, 0.642, 0.9588, 0.6479, 0.9214, 0.6961, 0.9217, 0.6905, 0.9262, 0.6906, 0.926, 0.6961, 0.9541, 0.6421, 0.9541, 0.6363, 0.9586, 0.6361, 0.9586, 0.642, 0.9217, 0.6905, 0.922, 0.6855, 0.9265, 0.6855, 0.9262, 0.6906, 0.9541, 0.6363, 0.9542, 0.6308, 0.9587, 0.6306, 0.9586, 0.6361, 0.922, 0.6855, 0.9224, 0.6811, 0.9269, 0.6812, 0.9265, 0.6855, 0.9213, 0.7627, 0.9213, 0.7569, 0.9258, 0.7569, 0.9258, 0.7627, 0.9542, 0.6308, 0.9544, 0.6257, 0.9589, 0.6256, 0.9587, 0.6306, 0.8175, 0.7422, 0.8178, 0.747, 0.8133, 0.747, 0.813, 0.7423, 0.9213, 0.7569, 0.9213, 0.7509, 0.9258, 0.7509, 0.9258, 0.7569, 0.9544, 0.6257, 0.9548, 0.6214, 0.9593, 0.6213, 0.9589, 0.6256, 0.8178, 0.747, 0.818, 0.7523, 0.8135, 0.7524, 0.8133, 0.747, 0.9213, 0.7509, 0.9213, 0.7448, 0.9259, 0.7448, 0.9258, 0.7509, 0.9215, 0.7762, 0.9214, 0.7725, 0.9259, 0.7725, 0.926, 0.7762, 0.818, 0.7523, 0.8182, 0.7582, 0.8137, 0.7582, 0.8135, 0.7524, 0.9213, 0.7448, 0.9214, 0.7389, 0.9259, 0.7389, 0.9259, 0.7448, 0.9214, 0.7725, 0.9213, 0.768, 0.9259, 0.768, 0.9259, 0.7725, 0.9615, 0.6526, 0.9612, 0.647, 0.9638, 0.6455, 0.9642, 0.6508, 0.9261, 0.7191, 0.9259, 0.7137, 0.9283, 0.7142, 0.9285, 0.7194, 0.9602, 0.6638, 0.9596, 0.659, 0.962, 0.6578, 0.9625, 0.6625, 0.9259, 0.7137, 0.9258, 0.7079, 0.9282, 0.7085, 0.9283, 0.7142, 0.9596, 0.659, 0.9592, 0.6536, 0.9615, 0.6526, 0.962, 0.6578, 0.9258, 0.7079, 0.9258, 0.702, 0.9282, 0.7028, 0.9282, 0.7085, 0.9592, 0.6536, 0.9588, 0.6479, 0.9612, 0.647, 0.9615, 0.6526, 0.9258, 0.702, 0.926, 0.6961, 0.9284, 0.697, 0.9282, 0.7028, 0.9588, 0.6479, 0.9586, 0.642, 0.961, 0.6412, 0.9612, 0.647, 0.926, 0.6961, 0.9262, 0.6906, 0.9286, 0.6916, 0.9284, 0.697, 0.9586, 0.642, 0.9586, 0.6361, 0.961, 0.6355, 0.961, 0.6412, 0.9262, 0.6906, 0.9265, 0.6855, 0.9289, 0.6867, 0.9286, 0.6916, 0.9586, 0.6361, 0.9587, 0.6306, 0.9611, 0.6301, 0.961, 0.6355, 0.8164, 0.6888, 0.8212, 0.6853, 0.8218, 0.6875, 0.8172, 0.6909, 0.9258, 0.7627, 0.9258, 0.7569, 0.9282, 0.7571, 0.9282, 0.7627, 0.9587, 0.6306, 0.9589, 0.6256, 0.9613, 0.6252, 0.9611, 0.6301, 0.8212, 0.6853, 0.8265, 0.6827, 0.827, 0.685, 0.8218, 0.6875, 0.9258, 0.7569, 0.9258, 0.7509, 0.9282, 0.7512, 0.9282, 0.7571, 0.9589, 0.6256, 0.9593, 0.6213, 0.9616, 0.621, 0.9613, 0.6252, 0.8265, 0.6827, 0.8323, 0.6811, 0.8326, 0.6834, 0.827, 0.685, 0.9258, 0.7509, 0.9259, 0.7448, 0.9282, 0.7452, 0.9282, 0.7512, 0.926, 0.7762, 0.9259, 0.7725, 0.9283, 0.7723, 0.9284, 0.7759, 0.8135, 0.7524, 0.8137, 0.7582, 0.8112, 0.7587, 0.8111, 0.753, 0.9259, 0.7448, 0.9259, 0.7389, 0.9283, 0.7395, 0.9282, 0.7452, 0.9259, 0.7725, 0.9259, 0.768, 0.9282, 0.7679, 0.9283, 0.7723, 0.8137, 0.7582, 0.8138, 0.7643, 0.8113, 0.7646, 0.8112, 0.7587, 0.9259, 0.7389, 0.926, 0.7334, 0.9283, 0.7341, 0.9283, 0.7395, 0.9259, 0.768, 0.9258, 0.7627, 0.9282, 0.7627, 0.9282, 0.7679, 0.8138, 0.7643, 0.8138, 0.7704, 0.8113, 0.7705, 0.8113, 0.7646, 0.926, 0.7334, 0.9261, 0.7285, 0.9284, 0.7294, 0.9283, 0.7341, 0.8138, 0.7704, 0.8137, 0.7762, 0.8112, 0.7762, 0.8113, 0.7705, 0.9264, 0.7239, 0.9261, 0.7191, 0.9285, 0.7194, 0.9288, 0.7241, 0.9636, 0.6345, 0.9637, 0.6293, 0.9664, 0.6285, 0.9663, 0.6334, 0.9282, 0.7028, 0.9284, 0.697, 0.9311, 0.6986, 0.9309, 0.704, 0.9612, 0.647, 0.961, 0.6412, 0.9637, 0.64, 0.9638, 0.6455, 0.9284, 0.697, 0.9286, 0.6916, 0.9313, 0.6934, 0.9311, 0.6986, 0.961, 0.6412, 0.961, 0.6355, 0.9636, 0.6345, 0.9637, 0.64, 0.8134, 0.695, 0.8172, 0.6909, 0.8184, 0.6938, 0.8147, 0.6978, 0.961, 0.6355, 0.9611, 0.6301, 0.9637, 0.6293, 0.9636, 0.6345, 0.8172, 0.6909, 0.8218, 0.6875, 0.8228, 0.6906, 0.8184, 0.6938, 0.9282, 0.7627, 0.9282, 0.7571, 0.9307, 0.7573, 0.9308, 0.7627, 0.9611, 0.6301, 0.9613, 0.6252, 0.9639, 0.6246, 0.9637, 0.6293, 0.8218, 0.6875, 0.827, 0.685, 0.8278, 0.6882, 0.8228, 0.6906, 0.9282, 0.7571, 0.9282, 0.7512, 0.9307, 0.7517, 0.9307, 0.7573, 0.9613, 0.6252, 0.9616, 0.621, 0.9643, 0.6206, 0.9639, 0.6246, 0.827, 0.685, 0.8326, 0.6834, 0.8332, 0.6867, 0.8278, 0.6882, 0.9282, 0.7512, 0.9282, 0.7452, 0.9308, 0.746, 0.9307, 0.7517, 0.9284, 0.7759, 0.9283, 0.7723, 0.9309, 0.7719, 0.9309, 0.7754, 0.8326, 0.6834, 0.8384, 0.6829, 0.8387, 0.6862, 0.8332, 0.6867, 0.9282, 0.7452, 0.9283, 0.7395, 0.9308, 0.7405, 0.9308, 0.746, 0.9283, 0.7723, 0.9282, 0.7679, 0.9308, 0.7676, 0.9309, 0.7719, 0.8384, 0.6829, 0.8442, 0.6834, 0.8442, 0.6867, 0.8387, 0.6862, 0.9283, 0.7395, 0.9283, 0.7341, 0.9309, 0.7354, 0.9308, 0.7405, 0.9282, 0.7679, 0.9282, 0.7627, 0.9308, 0.7627, 0.9308, 0.7676, 0.8442, 0.6834, 0.8496, 0.685, 0.8495, 0.6882, 0.8442, 0.6867, 0.9283, 0.7341, 0.9284, 0.7294, 0.931, 0.7308, 0.9309, 0.7354, 0.8496, 0.685, 0.8546, 0.6875, 0.8542, 0.6906, 0.8495, 0.6882, 0.9288, 0.7241, 0.9285, 0.7194, 0.9312, 0.72, 0.9314, 0.7245, 0.8546, 0.6875, 0.8589, 0.6909, 0.8584, 0.6938, 0.8542, 0.6906, 0.9285, 0.7194, 0.9283, 0.7142, 0.931, 0.715, 0.9312, 0.72, 0.9625, 0.6625, 0.962, 0.6578, 0.9646, 0.6559, 0.9651, 0.6603, 0.9283, 0.7142, 0.9282, 0.7085, 0.9309, 0.7096, 0.931, 0.715, 0.962, 0.6578, 0.9615, 0.6526, 0.9642, 0.6508, 0.9646, 0.6559, 0.9282, 0.7085, 0.9282, 0.7028, 0.9309, 0.704, 0.9309, 0.7096, 0.9333, 0.7522, 0.9334, 0.7468, 0.9354, 0.7483, 0.9354, 0.7532, 0.8184, 0.6938, 0.8228, 0.6906, 0.8239, 0.6938, 0.8197, 0.6969, 0.9308, 0.7627, 0.9307, 0.7573, 0.9333, 0.7576, 0.9333, 0.7627, 0.9637, 0.6293, 0.9639, 0.6246, 0.9666, 0.624, 0.9664, 0.6285, 0.8228, 0.6906, 0.8278, 0.6882, 0.8287, 0.6915, 0.8239, 0.6938, 0.9307, 0.7573, 0.9307, 0.7517, 0.9333, 0.7522, 0.9333, 0.7576, 0.9639, 0.6246, 0.9643, 0.6206, 0.9669, 0.6202, 0.9666, 0.624, 0.8278, 0.6882, 0.8332, 0.6867, 0.8338, 0.6901, 0.8287, 0.6915, 0.9307, 0.7517, 0.9308, 0.746, 0.9334, 0.7468, 0.9333, 0.7522, 0.9309, 0.7754, 0.9309, 0.7719, 0.9334, 0.7715, 0.9335, 0.7748, 0.8332, 0.6867, 0.8387, 0.6862, 0.8391, 0.6897, 0.8338, 0.6901, 0.9308, 0.746, 0.9308, 0.7405, 0.9334, 0.7416, 0.9334, 0.7468, 0.9309, 0.7719, 0.9308, 0.7676, 0.9334, 0.7674, 0.9334, 0.7715, 0.8387, 0.6862, 0.8442, 0.6867, 0.8443, 0.6901, 0.8391, 0.6897, 0.9308, 0.7405, 0.9309, 0.7354, 0.9335, 0.7367, 0.9334, 0.7416, 0.9308, 0.7676, 0.9308, 0.7627, 0.9333, 0.7627, 0.9334, 0.7674, 0.8442, 0.6867, 0.8495, 0.6882, 0.8493, 0.6916, 0.8443, 0.6901, 0.9309, 0.7354, 0.931, 0.7308, 0.9335, 0.7324, 0.9335, 0.7367, 0.8495, 0.6882, 0.8542, 0.6906, 0.8538, 0.6939, 0.8493, 0.6916, 0.9314, 0.7245, 0.9312, 0.72, 0.9339, 0.7206, 0.9341, 0.7249, 0.8542, 0.6906, 0.8584, 0.6938, 0.8578, 0.697, 0.8538, 0.6939, 0.9312, 0.72, 0.931, 0.715, 0.9337, 0.7158, 0.9339, 0.7206, 0.8584, 0.6938, 0.8617, 0.6978, 0.8609, 0.7007, 0.8578, 0.697, 0.931, 0.715, 0.9309, 0.7096, 0.9336, 0.7107, 0.9337, 0.7158, 0.9646, 0.6559, 0.9642, 0.6508, 0.9668, 0.649, 0.9672, 0.6538, 0.9309, 0.7096, 0.9309, 0.704, 0.9337, 0.7054, 0.9336, 0.7107, 0.9642, 0.6508, 0.9638, 0.6455, 0.9665, 0.6439, 0.9668, 0.649, 0.9309, 0.704, 0.9311, 0.6986, 0.9338, 0.7002, 0.9337, 0.7054, 0.9638, 0.6455, 0.9637, 0.64, 0.9663, 0.6386, 0.9665, 0.6439, 0.8119, 0.7023, 0.8147, 0.6978, 0.8162, 0.7007, 0.8135, 0.705, 0.9637, 0.64, 0.9636, 0.6345, 0.9663, 0.6334, 0.9663, 0.6386, 0.8147, 0.6978, 0.8184, 0.6938, 0.8197, 0.6969, 0.8162, 0.7007, 0.9355, 0.7391, 0.9356, 0.7352, 0.9383, 0.7362, 0.9382, 0.7399, 0.9335, 0.7748, 0.9334, 0.7715, 0.9355, 0.7707, 0.9356, 0.7737, 0.8338, 0.6901, 0.8391, 0.6897, 0.8395, 0.6951, 0.8347, 0.6955, 0.9334, 0.7468, 0.9334, 0.7416, 0.9355, 0.7436, 0.9354, 0.7483, 0.9334, 0.7715, 0.9334, 0.7674, 0.9355, 0.767, 0.9355, 0.7707, 0.8391, 0.6897, 0.8443, 0.6901, 0.8442, 0.6955, 0.8395, 0.6951, 0.9334, 0.7416, 0.9335, 0.7367, 0.9355, 0.7391, 0.9355, 0.7436, 0.9334, 0.7674, 0.9333, 0.7627, 0.9354, 0.7627, 0.9355, 0.767, 0.8443, 0.6901, 0.8493, 0.6916, 0.8487, 0.6968, 0.8442, 0.6955, 0.9335, 0.7367, 0.9335, 0.7324, 0.9356, 0.7352, 0.9355, 0.7391, 0.8493, 0.6916, 0.8538, 0.6939, 0.8529, 0.6989, 0.8487, 0.6968, 0.9341, 0.7249, 0.9339, 0.7206, 0.9362, 0.7217, 0.9365, 0.7256, 0.8538, 0.6939, 0.8578, 0.697, 0.8564, 0.7017, 0.8529, 0.6989, 0.9339, 0.7206, 0.9337, 0.7158, 0.9361, 0.7174, 0.9362, 0.7217, 0.8578, 0.697, 0.8609, 0.7007, 0.8593, 0.7051, 0.8564, 0.7017, 0.8114, 0.7194, 0.8111, 0.7145, 0.8141, 0.7176, 0.8144, 0.722, 0.8609, 0.7007, 0.8632, 0.705, 0.8614, 0.709, 0.8593, 0.7051, 0.8111, 0.7145, 0.8118, 0.7097, 0.8148, 0.7132, 0.8141, 0.7176, 0.8632, 0.705, 0.8646, 0.7097, 0.8626, 0.7132, 0.8614, 0.709, 0.8118, 0.7097, 0.8135, 0.705, 0.8164, 0.709, 0.8148, 0.7132, 0.9665, 0.6439, 0.9663, 0.6386, 0.9686, 0.6362, 0.9688, 0.641, 0.8135, 0.705, 0.8162, 0.7007, 0.8188, 0.7051, 0.8164, 0.709, 0.9663, 0.6386, 0.9663, 0.6334, 0.9686, 0.6315, 0.9686, 0.6362, 0.8162, 0.7007, 0.8197, 0.6969, 0.822, 0.7017, 0.8188, 0.7051, 0.9663, 0.6334, 0.9664, 0.6285, 0.9686, 0.6271, 0.9686, 0.6315, 0.8197, 0.6969, 0.8239, 0.6938, 0.8258, 0.6989, 0.822, 0.7017, 0.9333, 0.7627, 0.9333, 0.7576, 0.9354, 0.7581, 0.9354, 0.7627, 0.9664, 0.6285, 0.9666, 0.624, 0.9688, 0.623, 0.9686, 0.6271, 0.8239, 0.6938, 0.8287, 0.6915, 0.8301, 0.6968, 0.8258, 0.6989, 0.9333, 0.7576, 0.9333, 0.7522, 0.9354, 0.7532, 0.9354, 0.7581, 0.9666, 0.624, 0.9669, 0.6202, 0.9691, 0.6195, 0.9688, 0.623, 0.8287, 0.6915, 0.8338, 0.6901, 0.8347, 0.6955, 0.8301, 0.6968, 0.9389, 0.7197, 0.9388, 0.7156, 0.9411, 0.7181, 0.9411, 0.7219, 0.8487, 0.6968, 0.8529, 0.6989, 0.8535, 0.7039, 0.8495, 0.7021, 0.9365, 0.7256, 0.9362, 0.7217, 0.939, 0.7236, 0.9392, 0.7271, 0.8529, 0.6989, 0.8564, 0.7017, 0.857, 0.7064, 0.8535, 0.7039, 0.9362, 0.7217, 0.9361, 0.7174, 0.9389, 0.7197, 0.939, 0.7236, 0.8564, 0.7017, 0.8593, 0.7051, 0.8598, 0.7094, 0.857, 0.7064, 0.9361, 0.7174, 0.936, 0.7128, 0.9388, 0.7156, 0.9389, 0.7197, 0.9694, 0.6499, 0.969, 0.6456, 0.9716, 0.6425, 0.9719, 0.6463, 0.936, 0.7128, 0.9361, 0.708, 0.9388, 0.7112, 0.9388, 0.7156, 0.969, 0.6456, 0.9688, 0.641, 0.9714, 0.6383, 0.9716, 0.6425, 0.9361, 0.708, 0.9362, 0.7033, 0.939, 0.707, 0.9388, 0.7112, 0.9688, 0.641, 0.9686, 0.6362, 0.9712, 0.6341, 0.9714, 0.6383, 0.8164, 0.709, 0.8188, 0.7051, 0.8198, 0.71, 0.8174, 0.7136, 0.9686, 0.6362, 0.9686, 0.6315, 0.9712, 0.6298, 0.9712, 0.6341, 0.8188, 0.7051, 0.822, 0.7017, 0.823, 0.7069, 0.8198, 0.71, 0.9686, 0.6315, 0.9686, 0.6271, 0.9713, 0.6258, 0.9712, 0.6298, 0.822, 0.7017, 0.8258, 0.6989, 0.8268, 0.7043, 0.823, 0.7069, 0.9354, 0.7627, 0.9354, 0.7581, 0.9381, 0.7582, 0.9381, 0.7628, 0.9686, 0.6271, 0.9688, 0.623, 0.9715, 0.6222, 0.9713, 0.6258, 0.8258, 0.6989, 0.8301, 0.6968, 0.8311, 0.7024, 0.8268, 0.7043, 0.9354, 0.7581, 0.9354, 0.7532, 0.9381, 0.7534, 0.9381, 0.7582, 0.9688, 0.623, 0.9691, 0.6195, 0.9718, 0.619, 0.9715, 0.6222, 0.8301, 0.6968, 0.8347, 0.6955, 0.8357, 0.7012, 0.8311, 0.7024, 0.9354, 0.7532, 0.9354, 0.7483, 0.9381, 0.7487, 0.9381, 0.7534, 0.9356, 0.7737, 0.9355, 0.7707, 0.9382, 0.7707, 0.9383, 0.7737, 0.8347, 0.6955, 0.8395, 0.6951, 0.8404, 0.7007, 0.8357, 0.7012, 0.9354, 0.7483, 0.9355, 0.7436, 0.9382, 0.7441, 0.9381, 0.7487, 0.9355, 0.7707, 0.9355, 0.767, 0.9382, 0.767, 0.9382, 0.7707, 0.8395, 0.6951, 0.8442, 0.6955, 0.8451, 0.701, 0.8404, 0.7007, 0.9355, 0.7436, 0.9355, 0.7391, 0.9382, 0.7399, 0.9382, 0.7441, 0.9355, 0.767, 0.9354, 0.7627, 0.9381, 0.7628, 0.9382, 0.767, 0.8442, 0.6955, 0.8487, 0.6968, 0.8495, 0.7021, 0.8451, 0.701, 0.8377, 0.7422, 0.8328, 0.742, 0.8282, 0.7412, 0.8241, 0.7396, 0.8205, 0.7374, 0.8177, 0.7347, 0.8157, 0.7316, 0.8146, 0.7281, 0.8145, 0.7245, 0.8153, 0.7209, 0.8171, 0.7173, 0.8197, 0.714, 0.8231, 0.7111, 0.8271, 0.7087, 0.8316, 0.7068, 0.8364, 0.7055, 0.8414, 0.705, 0.8462, 0.7052, 0.8508, 0.7061, 0.855, 0.7076, 0.8585, 0.7098, 0.8614, 0.7125, 0.8634, 0.7156, 0.8644, 0.7191, 0.8646, 0.7227, 0.8637, 0.7263, 0.862, 0.7299, 0.8593, 0.7332, 0.8559, 0.7361, 0.8519, 0.7386, 0.8474, 0.7404, 0.8426, 0.7417, 0.9719, 0.6463, 0.9716, 0.6425, 0.9737, 0.6403, 0.974, 0.6438, 0.9388, 0.7156, 0.9388, 0.7112, 0.9411, 0.7141, 0.9411, 0.7181, 0.9716, 0.6425, 0.9714, 0.6383, 0.9734, 0.6365, 0.9737, 0.6403, 0.9388, 0.7112, 0.939, 0.707, 0.9413, 0.7101, 0.9411, 0.7141, 0.9714, 0.6383, 0.9712, 0.6341, 0.9733, 0.6326, 0.9734, 0.6365, 0.939, 0.707, 0.9392, 0.7029, 0.9415, 0.7062, 0.9413, 0.7101, 0.9712, 0.6341, 0.9712, 0.6298, 0.9733, 0.6287, 0.9733, 0.6326, 0.8198, 0.71, 0.823, 0.7069, 0.8231, 0.7111, 0.8197, 0.714, 0.9712, 0.6298, 0.9713, 0.6258, 0.9734, 0.625, 0.9733, 0.6287, 0.823, 0.7069, 0.8268, 0.7043, 0.8271, 0.7087, 0.8231, 0.7111, 0.9381, 0.7628, 0.9381, 0.7582, 0.9404, 0.758, 0.9404, 0.7628, 0.9713, 0.6258, 0.9715, 0.6222, 0.9737, 0.6216, 0.9734, 0.625, 0.8268, 0.7043, 0.8311, 0.7024, 0.8316, 0.7068, 0.8271, 0.7087, 0.9381, 0.7582, 0.9381, 0.7534, 0.9404, 0.7531, 0.9404, 0.758, 0.9715, 0.6222, 0.9718, 0.619, 0.974, 0.6187, 0.9737, 0.6216, 0.8311, 0.7024, 0.8357, 0.7012, 0.8364, 0.7055, 0.8316, 0.7068, 0.9381, 0.7534, 0.9381, 0.7487, 0.9404, 0.7482, 0.9404, 0.7531, 0.9383, 0.7737, 0.9382, 0.7707, 0.9405, 0.7711, 0.9406, 0.7744, 0.8357, 0.7012, 0.8404, 0.7007, 0.8414, 0.705, 0.8364, 0.7055, 0.9381, 0.7487, 0.9382, 0.7441, 0.9405, 0.7436, 0.9404, 0.7482, 0.9382, 0.7707, 0.9382, 0.767, 0.9405, 0.7672, 0.9405, 0.7711, 0.8404, 0.7007, 0.8451, 0.701, 0.8462, 0.7052, 0.8414, 0.705, 0.9382, 0.7441, 0.9382, 0.7399, 0.9405, 0.7394, 0.9405, 0.7436, 0.9382, 0.767, 0.9381, 0.7628, 0.9404, 0.7628, 0.9405, 0.7672, 0.8451, 0.701, 0.8495, 0.7021, 0.8508, 0.7061, 0.8462, 0.7052, 0.9382, 0.7399, 0.9383, 0.7362, 0.9406, 0.7357, 0.9405, 0.7394, 0.8495, 0.7021, 0.8535, 0.7039, 0.855, 0.7076, 0.8508, 0.7061, 0.9392, 0.7271, 0.939, 0.7236, 0.9413, 0.7254, 0.9415, 0.7285, 0.9274, 0.6759, 0.9274, 0.6718, 0.9298, 0.6696, 0.9299, 0.6738, 0.939, 0.7236, 0.9389, 0.7197, 0.9411, 0.7219, 0.9413, 0.7254, 0.9274, 0.6718, 0.9275, 0.6682, 0.9299, 0.6661, 0.9298, 0.6696, 0.8693, 0.6466, 0.8693, 0.6527, 0.8681, 0.6588, 0.8659, 0.6645, 0.8628, 0.6696, 0.8587, 0.674, 0.8539, 0.6774, 0.8486, 0.6798, 0.843, 0.6811, 0.8373, 0.6811, 0.8317, 0.68, 0.8264, 0.6777, 0.8216, 0.6743, 0.8176, 0.67, 0.8144, 0.6649, 0.8122, 0.6592, 0.8111, 0.6532, 0.8111, 0.6471, 0.8122, 0.641, 0.8144, 0.6353, 0.8176, 0.6302, 0.8216, 0.6258, 0.8264, 0.6224, 0.8317, 0.62, 0.8373, 0.6187, 0.843, 0.6187, 0.8486, 0.6198, 0.8539, 0.6221, 0.8587, 0.6255, 0.8628, 0.6298, 0.8659, 0.6349, 0.8681, 0.6406, 0.8287, 0.7582, 0.8287, 0.7643, 0.8242, 0.7643, 0.8241, 0.7582, 0.9425, 0.7217, 0.9421, 0.7163, 0.9453, 0.7162, 0.9457, 0.7216, 0.9274, 0.6454, 0.9275, 0.6395, 0.9307, 0.6395, 0.9307, 0.6454, 0.9421, 0.7163, 0.9417, 0.7106, 0.9449, 0.7105, 0.9453, 0.7162, 0.9275, 0.6395, 0.9276, 0.6336, 0.9308, 0.6337, 0.9307, 0.6395, 0.9417, 0.7106, 0.9415, 0.7047, 0.9447, 0.7046, 0.9449, 0.7105, 0.9276, 0.6336, 0.9278, 0.6281, 0.9311, 0.6281, 0.9308, 0.6337, 0.9415, 0.7047, 0.9415, 0.6988, 0.9447, 0.6987, 0.9447, 0.7046, 0.9278, 0.6281, 0.9282, 0.623, 0.9314, 0.623, 0.9311, 0.6281, 0.9415, 0.6988, 0.9416, 0.6933, 0.9448, 0.6932, 0.9447, 0.6987, 0.9282, 0.623, 0.9286, 0.6187, 0.9318, 0.6187, 0.9314, 0.623, 0.9406, 0.7627, 0.9406, 0.7569, 0.9438, 0.7569, 0.9438, 0.7627, 0.9416, 0.6933, 0.9418, 0.6883, 0.945, 0.6882, 0.9448, 0.6932, 0.8312, 0.7422, 0.8315, 0.7469, 0.8282, 0.747, 0.8279, 0.7422, 0.9406, 0.7569, 0.9406, 0.7508, 0.9438, 0.7509, 0.9438, 0.7569, 0.9418, 0.6883, 0.9422, 0.6839, 0.9454, 0.6838, 0.945, 0.6882, 0.8315, 0.7469, 0.8317, 0.7523, 0.8285, 0.7523, 0.8282, 0.747, 0.9406, 0.7508, 0.9406, 0.7447, 0.9439, 0.7448, 0.9438, 0.7509, 0.9408, 0.7762, 0.9407, 0.7725, 0.9439, 0.7725, 0.944, 0.7762, 0.8317, 0.7523, 0.8319, 0.7582, 0.8287, 0.7582, 0.8285, 0.7523, 0.9406, 0.7447, 0.9407, 0.7388, 0.9439, 0.7389, 0.9439, 0.7448, 0.9407, 0.7725, 0.9406, 0.7679, 0.9439, 0.768, 0.9439, 0.7725, 0.8319, 0.7582, 0.832, 0.7643, 0.8287, 0.7643, 0.8287, 0.7582, 0.9407, 0.7388, 0.9407, 0.7334, 0.944, 0.7334, 0.9439, 0.7389, 0.9406, 0.7679, 0.9406, 0.7627, 0.9438, 0.7627, 0.9439, 0.768, 0.832, 0.7643, 0.832, 0.7703, 0.8287, 0.7704, 0.8287, 0.7643, 0.9407, 0.7334, 0.9408, 0.7285, 0.9441, 0.7285, 0.944, 0.7334, 0.832, 0.7703, 0.8319, 0.7762, 0.8287, 0.7762, 0.8287, 0.7704, 0.928, 0.6614, 0.9277, 0.6566, 0.9309, 0.6566, 0.9312, 0.6614, 0.8319, 0.7762, 0.8317, 0.7816, 0.8285, 0.7816, 0.8287, 0.7762, 0.9277, 0.6566, 0.9275, 0.6512, 0.9307, 0.6512, 0.9309, 0.6566, 0.9431, 0.7265, 0.9425, 0.7217, 0.9457, 0.7216, 0.9463, 0.7264, 0.9275, 0.6512, 0.9274, 0.6454, 0.9307, 0.6454, 0.9307, 0.6512, 0.8241, 0.7762, 0.824, 0.7816, 0.8215, 0.7815, 0.8217, 0.7762, 0.9439, 0.7389, 0.944, 0.7334, 0.9485, 0.7334, 0.9484, 0.7389, 0.9439, 0.768, 0.9438, 0.7627, 0.9484, 0.7627, 0.9484, 0.768, 0.8287, 0.7643, 0.8287, 0.7704, 0.8242, 0.7704, 0.8242, 0.7643, 0.944, 0.7334, 0.9441, 0.7285, 0.9486, 0.7285, 0.9485, 0.7334, 0.8287, 0.7704, 0.8287, 0.7762, 0.8241, 0.7762, 0.8242, 0.7704, 0.9312, 0.6614, 0.9309, 0.6566, 0.9355, 0.6566, 0.9357, 0.6615, 0.8287, 0.7762, 0.8285, 0.7816, 0.824, 0.7816, 0.8241, 0.7762, 0.9309, 0.6566, 0.9307, 0.6512, 0.9353, 0.6512, 0.9355, 0.6566, 0.9463, 0.7264, 0.9457, 0.7216, 0.9502, 0.7215, 0.9508, 0.7262, 0.9307, 0.6512, 0.9307, 0.6454, 0.9352, 0.6455, 0.9353, 0.6512, 0.9457, 0.7216, 0.9453, 0.7162, 0.9498, 0.7161, 0.9502, 0.7215, 0.9307, 0.6454, 0.9307, 0.6395, 0.9352, 0.6395, 0.9352, 0.6455, 0.9453, 0.7162, 0.9449, 0.7105, 0.9494, 0.7103, 0.9498, 0.7161, 0.9307, 0.6395, 0.9308, 0.6337, 0.9353, 0.6337, 0.9352, 0.6395, 0.9449, 0.7105, 0.9447, 0.7046, 0.9492, 0.7044, 0.9494, 0.7103, 0.9308, 0.6337, 0.9311, 0.6281, 0.9356, 0.6281, 0.9353, 0.6337, 0.9447, 0.7046, 0.9447, 0.6987, 0.9492, 0.6986, 0.9492, 0.7044, 0.9311, 0.6281, 0.9314, 0.623, 0.9359, 0.6231, 0.9356, 0.6281, 0.9447, 0.6987, 0.9448, 0.6932, 0.9493, 0.693, 0.9492, 0.6986, 0.9314, 0.623, 0.9318, 0.6187, 0.9363, 0.6187, 0.9359, 0.6231, 0.9438, 0.7627, 0.9438, 0.7569, 0.9484, 0.7569, 0.9484, 0.7627, 0.9448, 0.6932, 0.945, 0.6882, 0.9495, 0.688, 0.9493, 0.693, 0.8279, 0.7422, 0.8282, 0.747, 0.8237, 0.747, 0.8234, 0.7423, 0.9438, 0.7569, 0.9438, 0.7509, 0.9484, 0.7509, 0.9484, 0.7569, 0.945, 0.6882, 0.9454, 0.6838, 0.9499, 0.6837, 0.9495, 0.688, 0.8282, 0.747, 0.8285, 0.7523, 0.824, 0.7524, 0.8237, 0.747, 0.9438, 0.7509, 0.9439, 0.7448, 0.9484, 0.7448, 0.9484, 0.7509, 0.944, 0.7762, 0.9439, 0.7725, 0.9485, 0.7725, 0.9486, 0.7762, 0.8285, 0.7523, 0.8287, 0.7582, 0.8241, 0.7582, 0.824, 0.7524, 0.9439, 0.7448, 0.9439, 0.7389, 0.9484, 0.7389, 0.9484, 0.7448, 0.9439, 0.7725, 0.9439, 0.768, 0.9484, 0.768, 0.9485, 0.7725, 0.9521, 0.715, 0.9518, 0.7094, 0.9545, 0.7079, 0.9548, 0.7133, 0.9355, 0.6566, 0.9353, 0.6512, 0.9377, 0.6517, 0.9379, 0.657, 0.9508, 0.7262, 0.9502, 0.7215, 0.9526, 0.7202, 0.9531, 0.7249, 0.9353, 0.6512, 0.9352, 0.6455, 0.9376, 0.6461, 0.9377, 0.6517, 0.9502, 0.7215, 0.9498, 0.7161, 0.9521, 0.715, 0.9526, 0.7202, 0.9352, 0.6455, 0.9352, 0.6395, 0.9376, 0.6403, 0.9376, 0.6461, 0.9498, 0.7161, 0.9494, 0.7103, 0.9518, 0.7094, 0.9521, 0.715, 0.9352, 0.6395, 0.9353, 0.6337, 0.9378, 0.6346, 0.9376, 0.6403, 0.9494, 0.7103, 0.9492, 0.7044, 0.9516, 0.7036, 0.9518, 0.7094, 0.9353, 0.6337, 0.9356, 0.6281, 0.938, 0.6292, 0.9378, 0.6346, 0.9492, 0.7044, 0.9492, 0.6986, 0.9516, 0.6979, 0.9516, 0.7036, 0.9356, 0.6281, 0.9359, 0.6231, 0.9383, 0.6243, 0.938, 0.6292, 0.9492, 0.6986, 0.9493, 0.693, 0.9517, 0.6925, 0.9516, 0.6979, 0.8699, 0.6888, 0.8746, 0.6853, 0.8753, 0.6875, 0.8707, 0.6909, 0.9484, 0.7627, 0.9484, 0.7569, 0.9507, 0.7571, 0.9507, 0.7627, 0.9493, 0.693, 0.9495, 0.688, 0.9519, 0.6876, 0.9517, 0.6925, 0.8746, 0.6853, 0.88, 0.6827, 0.8805, 0.685, 0.8753, 0.6875, 0.9484, 0.7569, 0.9484, 0.7509, 0.9507, 0.7512, 0.9507, 0.7571, 0.9495, 0.688, 0.9499, 0.6837, 0.9523, 0.6834, 0.9519, 0.6876, 0.88, 0.6827, 0.8857, 0.6811, 0.8861, 0.6834, 0.8805, 0.685, 0.9484, 0.7509, 0.9484, 0.7448, 0.9507, 0.7452, 0.9507, 0.7512, 0.9486, 0.7762, 0.9485, 0.7725, 0.9508, 0.7723, 0.9509, 0.7759, 0.824, 0.7524, 0.8241, 0.7582, 0.8217, 0.7587, 0.8215, 0.753, 0.9484, 0.7448, 0.9484, 0.7389, 0.9508, 0.7395, 0.9507, 0.7452, 0.9485, 0.7725, 0.9484, 0.768, 0.9508, 0.7679, 0.9508, 0.7723, 0.8241, 0.7582, 0.8242, 0.7643, 0.8218, 0.7646, 0.8217, 0.7587, 0.9484, 0.7389, 0.9485, 0.7334, 0.9509, 0.7341, 0.9508, 0.7395, 0.9484, 0.768, 0.9484, 0.7627, 0.9507, 0.7627, 0.9508, 0.7679, 0.8242, 0.7643, 0.8242, 0.7704, 0.8218, 0.7705, 0.8218, 0.7646, 0.9485, 0.7334, 0.9486, 0.7285, 0.951, 0.7294, 0.9509, 0.7341, 0.8242, 0.7704, 0.8241, 0.7762, 0.8217, 0.7762, 0.8218, 0.7705, 0.9357, 0.6615, 0.9355, 0.6566, 0.9379, 0.657, 0.9382, 0.6617, 0.9542, 0.6969, 0.9543, 0.6918, 0.957, 0.6909, 0.9569, 0.6959, 0.9376, 0.6403, 0.9378, 0.6346, 0.9405, 0.6361, 0.9403, 0.6416, 0.9518, 0.7094, 0.9516, 0.7036, 0.9543, 0.7024, 0.9545, 0.7079, 0.9378, 0.6346, 0.938, 0.6292, 0.9407, 0.6309, 0.9405, 0.6361, 0.9516, 0.7036, 0.9516, 0.6979, 0.9542, 0.6969, 0.9543, 0.7024, 0.8668, 0.695, 0.8707, 0.6909, 0.8719, 0.6938, 0.8682, 0.6978, 0.9516, 0.6979, 0.9517, 0.6925, 0.9543, 0.6918, 0.9542, 0.6969, 0.8707, 0.6909, 0.8753, 0.6875, 0.8763, 0.6906, 0.8719, 0.6938, 0.9507, 0.7627, 0.9507, 0.7571, 0.9533, 0.7573, 0.9533, 0.7627, 0.9517, 0.6925, 0.9519, 0.6876, 0.9545, 0.6871, 0.9543, 0.6918, 0.8753, 0.6875, 0.8805, 0.685, 0.8813, 0.6882, 0.8763, 0.6906, 0.9507, 0.7571, 0.9507, 0.7512, 0.9533, 0.7517, 0.9533, 0.7573, 0.9519, 0.6876, 0.9523, 0.6834, 0.9549, 0.683, 0.9545, 0.6871, 0.8805, 0.685, 0.8861, 0.6834, 0.8867, 0.6867, 0.8813, 0.6882, 0.9507, 0.7512, 0.9507, 0.7452, 0.9533, 0.746, 0.9533, 0.7517, 0.9509, 0.7759, 0.9508, 0.7723, 0.9534, 0.7719, 0.9535, 0.7754, 0.8861, 0.6834, 0.8919, 0.6829, 0.8922, 0.6862, 0.8867, 0.6867, 0.9507, 0.7452, 0.9508, 0.7395, 0.9534, 0.7405, 0.9533, 0.746, 0.9508, 0.7723, 0.9508, 0.7679, 0.9533, 0.7676, 0.9534, 0.7719, 0.8919, 0.6829, 0.8976, 0.6834, 0.8977, 0.6867, 0.8922, 0.6862, 0.9508, 0.7395, 0.9509, 0.7341, 0.9534, 0.7354, 0.9534, 0.7405, 0.9508, 0.7679, 0.9507, 0.7627, 0.9533, 0.7627, 0.9533, 0.7676, 0.8976, 0.6834, 0.9031, 0.685, 0.903, 0.6882, 0.8977, 0.6867, 0.9509, 0.7341, 0.951, 0.7294, 0.9535, 0.7308, 0.9534, 0.7354, 0.9031, 0.685, 0.9081, 0.6875, 0.9077, 0.6906, 0.903, 0.6882, 0.9382, 0.6617, 0.9379, 0.657, 0.9406, 0.6576, 0.9408, 0.6621, 0.9081, 0.6875, 0.9124, 0.6909, 0.9119, 0.6938, 0.9077, 0.6906, 0.9379, 0.657, 0.9377, 0.6517, 0.9404, 0.6525, 0.9406, 0.6576, 0.9531, 0.7249, 0.9526, 0.7202, 0.9552, 0.7183, 0.9557, 0.7228, 0.9377, 0.6517, 0.9376, 0.6461, 0.9403, 0.6471, 0.9404, 0.6525, 0.9526, 0.7202, 0.9521, 0.715, 0.9548, 0.7133, 0.9552, 0.7183, 0.9376, 0.6461, 0.9376, 0.6403, 0.9403, 0.6416, 0.9403, 0.6471, 0.9559, 0.7522, 0.9559, 0.7468, 0.958, 0.7483, 0.9579, 0.7532, 0.8719, 0.6938, 0.8763, 0.6906, 0.8774, 0.6938, 0.8732, 0.6969, 0.9533, 0.7627, 0.9533, 0.7573, 0.9558, 0.7576, 0.9559, 0.7627, 0.9543, 0.6918, 0.9545, 0.6871, 0.9572, 0.6865, 0.957, 0.6909, 0.8763, 0.6906, 0.8813, 0.6882, 0.8822, 0.6915, 0.8774, 0.6938, 0.9533, 0.7573, 0.9533, 0.7517, 0.9559, 0.7522, 0.9558, 0.7576, 0.9545, 0.6871, 0.9549, 0.683, 0.9575, 0.6826, 0.9572, 0.6865, 0.8813, 0.6882, 0.8867, 0.6867, 0.8873, 0.6901, 0.8822, 0.6915, 0.9533, 0.7517, 0.9533, 0.746, 0.9559, 0.7468, 0.9559, 0.7522, 0.9535, 0.7754, 0.9534, 0.7719, 0.956, 0.7715, 0.956, 0.7748, 0.8867, 0.6867, 0.8922, 0.6862, 0.8926, 0.6897, 0.8873, 0.6901, 0.9533, 0.746, 0.9534, 0.7405, 0.9559, 0.7416, 0.9559, 0.7468, 0.9534, 0.7719, 0.9533, 0.7676, 0.9559, 0.7674, 0.956, 0.7715, 0.8922, 0.6862, 0.8977, 0.6867, 0.8978, 0.6901, 0.8926, 0.6897, 0.9534, 0.7405, 0.9534, 0.7354, 0.956, 0.7367, 0.9559, 0.7416, 0.9533, 0.7676, 0.9533, 0.7627, 0.9559, 0.7627, 0.9559, 0.7674, 0.8977, 0.6867, 0.903, 0.6882, 0.9028, 0.6916, 0.8978, 0.6901, 0.9534, 0.7354, 0.9535, 0.7308, 0.9561, 0.7324, 0.956, 0.7367, 0.903, 0.6882, 0.9077, 0.6906, 0.9073, 0.6939, 0.9028, 0.6916, 0.9408, 0.6621, 0.9406, 0.6576, 0.9433, 0.6582, 0.9435, 0.6625, 0.9077, 0.6906, 0.9119, 0.6938, 0.9112, 0.697, 0.9073, 0.6939, 0.9406, 0.6576, 0.9404, 0.6525, 0.9431, 0.6534, 0.9433, 0.6582, 0.9119, 0.6938, 0.9152, 0.6978, 0.9144, 0.7007, 0.9112, 0.697, 0.9404, 0.6525, 0.9403, 0.6471, 0.943, 0.6483, 0.9431, 0.6534, 0.9552, 0.7183, 0.9548, 0.7133, 0.9574, 0.7114, 0.9578, 0.7162, 0.9403, 0.6471, 0.9403, 0.6416, 0.9431, 0.643, 0.943, 0.6483, 0.9548, 0.7133, 0.9545, 0.7079, 0.9571, 0.7063, 0.9574, 0.7114, 0.9403, 0.6416, 0.9405, 0.6361, 0.9432, 0.6378, 0.9431, 0.643, 0.9545, 0.7079, 0.9543, 0.7024, 0.9569, 0.701, 0.9571, 0.7063, 0.8654, 0.7023, 0.8682, 0.6978, 0.8697, 0.7007, 0.867, 0.705, 0.9543, 0.7024, 0.9542, 0.6969, 0.9569, 0.6959, 0.9569, 0.701, 0.8682, 0.6978, 0.8719, 0.6938, 0.8732, 0.6969, 0.8697, 0.7007, 0.9581, 0.7391, 0.9581, 0.7352, 0.9608, 0.7362, 0.9608, 0.7399, 0.956, 0.7748, 0.956, 0.7715, 0.958, 0.7707, 0.9581, 0.7737, 0.8873, 0.6901, 0.8926, 0.6897, 0.893, 0.6951, 0.8882, 0.6955, 0.9559, 0.7468, 0.9559, 0.7416, 0.958, 0.7436, 0.958, 0.7483, 0.956, 0.7715, 0.9559, 0.7674, 0.958, 0.767, 0.958, 0.7707, 0.8926, 0.6897, 0.8978, 0.6901, 0.8977, 0.6955, 0.893, 0.6951, 0.9559, 0.7416, 0.956, 0.7367, 0.9581, 0.7391, 0.958, 0.7436, 0.9559, 0.7674, 0.9559, 0.7627, 0.958, 0.7627, 0.958, 0.767, 0.8978, 0.6901, 0.9028, 0.6916, 0.9022, 0.6968, 0.8977, 0.6955, 0.956, 0.7367, 0.9561, 0.7324, 0.9581, 0.7352, 0.9581, 0.7391, 0.9028, 0.6916, 0.9073, 0.6939, 0.9064, 0.6989, 0.9022, 0.6968, 0.9435, 0.6625, 0.9433, 0.6582, 0.9456, 0.6593, 0.9459, 0.6632, 0.9073, 0.6939, 0.9112, 0.697, 0.9099, 0.7017, 0.9064, 0.6989, 0.9433, 0.6582, 0.9431, 0.6534, 0.9455, 0.655, 0.9456, 0.6593, 0.9112, 0.697, 0.9144, 0.7007, 0.9128, 0.7051, 0.9099, 0.7017, 0.8649, 0.7194, 0.8646, 0.7145, 0.8676, 0.7176, 0.8679, 0.722, 0.9144, 0.7007, 0.9167, 0.705, 0.9149, 0.709, 0.9128, 0.7051, 0.8646, 0.7145, 0.8653, 0.7097, 0.8683, 0.7132, 0.8676, 0.7176, 0.9167, 0.705, 0.918, 0.7097, 0.9161, 0.7132, 0.9149, 0.709, 0.8653, 0.7097, 0.867, 0.705, 0.8698, 0.709, 0.8683, 0.7132, 0.9571, 0.7063, 0.9569, 0.701, 0.9592, 0.6987, 0.9594, 0.7034, 0.867, 0.705, 0.8697, 0.7007, 0.8723, 0.7051, 0.8698, 0.709, 0.9569, 0.701, 0.9569, 0.6959, 0.9592, 0.694, 0.9592, 0.6987, 0.8697, 0.7007, 0.8732, 0.6969, 0.8754, 0.7017, 0.8723, 0.7051, 0.9569, 0.6959, 0.957, 0.6909, 0.9592, 0.6895, 0.9592, 0.694, 0.8732, 0.6969, 0.8774, 0.6938, 0.8793, 0.6989, 0.8754, 0.7017, 0.9559, 0.7627, 0.9558, 0.7576, 0.9579, 0.7581, 0.958, 0.7627, 0.957, 0.6909, 0.9572, 0.6865, 0.9594, 0.6854, 0.9592, 0.6895, 0.8774, 0.6938, 0.8822, 0.6915, 0.8836, 0.6968, 0.8793, 0.6989, 0.9558, 0.7576, 0.9559, 0.7522, 0.9579, 0.7532, 0.9579, 0.7581, 0.9572, 0.6865, 0.9575, 0.6826, 0.9597, 0.682, 0.9594, 0.6854, 0.8822, 0.6915, 0.8873, 0.6901, 0.8882, 0.6955, 0.8836, 0.6968, 0.9483, 0.6573, 0.9482, 0.6531, 0.9505, 0.6557, 0.9505, 0.6595, 0.9022, 0.6968, 0.9064, 0.6989, 0.907, 0.7039, 0.903, 0.7021, 0.9459, 0.6632, 0.9456, 0.6593, 0.9484, 0.6612, 0.9486, 0.6646, 0.9064, 0.6989, 0.9099, 0.7017, 0.9105, 0.7064, 0.907, 0.7039, 0.9456, 0.6593, 0.9455, 0.655, 0.9483, 0.6573, 0.9484, 0.6612, 0.9099, 0.7017, 0.9128, 0.7051, 0.9133, 0.7094, 0.9105, 0.7064, 0.9455, 0.655, 0.9454, 0.6503, 0.9482, 0.6531, 0.9483, 0.6573, 0.96, 0.7124, 0.9596, 0.708, 0.9622, 0.7049, 0.9626, 0.7088, 0.9454, 0.6503, 0.9454, 0.6455, 0.9482, 0.6488, 0.9482, 0.6531, 0.9596, 0.708, 0.9594, 0.7034, 0.962, 0.7008, 0.9622, 0.7049, 0.9454, 0.6455, 0.9455, 0.6408, 0.9483, 0.6445, 0.9482, 0.6488, 0.9594, 0.7034, 0.9592, 0.6987, 0.9618, 0.6965, 0.962, 0.7008, 0.8698, 0.709, 0.8723, 0.7051, 0.8733, 0.71, 0.8709, 0.7136, 0.9592, 0.6987, 0.9592, 0.694, 0.9618, 0.6923, 0.9618, 0.6965, 0.8723, 0.7051, 0.8754, 0.7017, 0.8765, 0.7069, 0.8733, 0.71, 0.9592, 0.694, 0.9592, 0.6895, 0.9619, 0.6883, 0.9618, 0.6923, 0.8754, 0.7017, 0.8793, 0.6989, 0.8803, 0.7043, 0.8765, 0.7069, 0.958, 0.7627, 0.9579, 0.7581, 0.9606, 0.7582, 0.9607, 0.7628, 0.9592, 0.6895, 0.9594, 0.6854, 0.9621, 0.6846, 0.9619, 0.6883, 0.8793, 0.6989, 0.8836, 0.6968, 0.8846, 0.7024, 0.8803, 0.7043, 0.9579, 0.7581, 0.9579, 0.7532, 0.9606, 0.7534, 0.9606, 0.7582, 0.9594, 0.6854, 0.9597, 0.682, 0.9624, 0.6814, 0.9621, 0.6846, 0.8836, 0.6968, 0.8882, 0.6955, 0.8892, 0.7012, 0.8846, 0.7024, 0.9579, 0.7532, 0.958, 0.7483, 0.9607, 0.7487, 0.9606, 0.7534, 0.9581, 0.7737, 0.958, 0.7707, 0.9607, 0.7707, 0.9608, 0.7737, 0.8882, 0.6955, 0.893, 0.6951, 0.8939, 0.7007, 0.8892, 0.7012, 0.958, 0.7483, 0.958, 0.7436, 0.9607, 0.7441, 0.9607, 0.7487, 0.958, 0.7707, 0.958, 0.767, 0.9607, 0.767, 0.9607, 0.7707, 0.893, 0.6951, 0.8977, 0.6955, 0.8986, 0.701, 0.8939, 0.7007, 0.958, 0.7436, 0.9581, 0.7391, 0.9608, 0.7399, 0.9607, 0.7441, 0.958, 0.767, 0.958, 0.7627, 0.9607, 0.7628, 0.9607, 0.767, 0.8977, 0.6955, 0.9022, 0.6968, 0.903, 0.7021, 0.8986, 0.701, 0.8912, 0.7422, 0.8863, 0.742, 0.8817, 0.7412, 0.8776, 0.7396, 0.874, 0.7374, 0.8712, 0.7347, 0.8692, 0.7316, 0.8681, 0.7281, 0.868, 0.7245, 0.8688, 0.7209, 0.8706, 0.7173, 0.8732, 0.714, 0.8766, 0.7111, 0.8806, 0.7087, 0.8851, 0.7068, 0.8899, 0.7055, 0.8948, 0.705, 0.8997, 0.7052, 0.9043, 0.7061, 0.9084, 0.7076, 0.912, 0.7098, 0.9148, 0.7125, 0.9168, 0.7156, 0.9179, 0.7191, 0.918, 0.7227, 0.9172, 0.7263, 0.9154, 0.7299, 0.9128, 0.7332, 0.9094, 0.7361, 0.9054, 0.7386, 0.9009, 0.7404, 0.8961, 0.7417, 0.9626, 0.7088, 0.9622, 0.7049, 0.9643, 0.7027, 0.9646, 0.7062, 0.9482, 0.6531, 0.9482, 0.6488, 0.9505, 0.6517, 0.9505, 0.6557, 0.9622, 0.7049, 0.962, 0.7008, 0.9641, 0.6989, 0.9643, 0.7027, 0.9482, 0.6488, 0.9483, 0.6445, 0.9506, 0.6476, 0.9505, 0.6517, 0.962, 0.7008, 0.9618, 0.6965, 0.9639, 0.695, 0.9641, 0.6989, 0.9483, 0.6445, 0.9485, 0.6404, 0.9509, 0.6438, 0.9506, 0.6476, 0.9618, 0.6965, 0.9618, 0.6923, 0.9639, 0.6912, 0.9639, 0.695, 0.8733, 0.71, 0.8765, 0.7069, 0.8766, 0.7111, 0.8732, 0.714, 0.9618, 0.6923, 0.9619, 0.6883, 0.9641, 0.6875, 0.9639, 0.6912, 0.8765, 0.7069, 0.8803, 0.7043, 0.8806, 0.7087, 0.8766, 0.7111, 0.9607, 0.7628, 0.9606, 0.7582, 0.963, 0.758, 0.963, 0.7628, 0.9619, 0.6883, 0.9621, 0.6846, 0.9643, 0.6841, 0.9641, 0.6875, 0.8803, 0.7043, 0.8846, 0.7024, 0.8851, 0.7068, 0.8806, 0.7087, 0.9606, 0.7582, 0.9606, 0.7534, 0.963, 0.7531, 0.963, 0.758, 0.9621, 0.6846, 0.9624, 0.6814, 0.9646, 0.6811, 0.9643, 0.6841, 0.8846, 0.7024, 0.8892, 0.7012, 0.8899, 0.7055, 0.8851, 0.7068, 0.9606, 0.7534, 0.9607, 0.7487, 0.963, 0.7482, 0.963, 0.7531, 0.9608, 0.7737, 0.9607, 0.7707, 0.963, 0.7711, 0.9631, 0.7744, 0.8892, 0.7012, 0.8939, 0.7007, 0.8948, 0.705, 0.8899, 0.7055, 0.9607, 0.7487, 0.9607, 0.7441, 0.963, 0.7436, 0.963, 0.7482, 0.9607, 0.7707, 0.9607, 0.767, 0.963, 0.7672, 0.963, 0.7711, 0.8939, 0.7007, 0.8986, 0.701, 0.8997, 0.7052, 0.8948, 0.705, 0.9607, 0.7441, 0.9608, 0.7399, 0.963, 0.7394, 0.963, 0.7436, 0.9607, 0.767, 0.9607, 0.7628, 0.963, 0.7628, 0.963, 0.7672, 0.8986, 0.701, 0.903, 0.7021, 0.9043, 0.7061, 0.8997, 0.7052, 0.9608, 0.7399, 0.9608, 0.7362, 0.9631, 0.7357, 0.963, 0.7394, 0.903, 0.7021, 0.907, 0.7039, 0.9084, 0.7076, 0.9043, 0.7061, 0.9486, 0.6646, 0.9484, 0.6612, 0.9506, 0.663, 0.9509, 0.6661, 0.9299, 0.6759, 0.9299, 0.6718, 0.9323, 0.6696, 0.9323, 0.6738, 0.9484, 0.6612, 0.9483, 0.6573, 0.9505, 0.6595, 0.9506, 0.663, 0.9299, 0.6718, 0.9299, 0.6682, 0.9323, 0.6661, 0.9323, 0.6696])
me_circle_001.materials.append(mat_characters)
me_circle_001.use_remesh_preserve_volume = False
me_circle_001.use_remesh_preserve_attributes = False
me_circle_001.use_mirror_vertex_groups = False
me_circle_001.update()
arm_armature = bpy.data.armatures.new('Armature')  # bones are not reproduced

# ---- objects
ob_armature = bpy.data.objects.new('Armature', arm_armature)
ob_shoes0beige = bpy.data.objects.new('Shoes0beige', me_circle_001)

# ---- transforms, parenting, visibility, modifiers, constraints
ob_armature.location = (0.0, 0.0, 0.0)
ob_armature.scale = (0.4333, 0.4333, 0.4333)
ob_armature.lineart.crease_threshold = 0.0
ob_shoes0beige.parent = ob_armature
ob_shoes0beige.matrix_parent_inverse = Matrix(((2.308, 0.0, 0.0, 0.0), (0.0, 2.308, 0.0, 0.0), (0.0, 0.0, 2.308, 0.0), (0.0, 0.0, 0.0, 1.0)))
ob_shoes0beige.location = (-0.0009689, 0.002657, 0.5353)
ob_shoes0beige.scale = (0.381, 0.381, 0.381)
ob_shoes0beige.lineart.crease_threshold = 0.0
_vg = ob_shoes0beige.vertex_groups.new(name='Bone')
_vg = ob_shoes0beige.vertex_groups.new(name='Bone.001')
_vg = ob_shoes0beige.vertex_groups.new(name='Bone.002')
_vg = ob_shoes0beige.vertex_groups.new(name='Bone.003')
_vg = ob_shoes0beige.vertex_groups.new(name='Bone.004')
_vg = ob_shoes0beige.vertex_groups.new(name='Bone.005')
_vg = ob_shoes0beige.vertex_groups.new(name='Bone.006')
_vg = ob_shoes0beige.vertex_groups.new(name='Bone.013')
_vg = ob_shoes0beige.vertex_groups.new(name='Bone.014')
_vg = ob_shoes0beige.vertex_groups.new(name='Bone.007')
_vg = ob_shoes0beige.vertex_groups.new(name='Bone.008')
_vg = ob_shoes0beige.vertex_groups.new(name='Bone.009')
_vg.add([0, 1, 2, 3, 4, 5, 6, 7, 8, 9, 10, 11, 12, 13, 14, 15, 16, 17, 18, 19, 20, 21, 22, 23, 24, 25, 26, 27, 28, 29, 30, 31, 32, 33, 34, 35, 36, 37, 38, 39, 40, 41, 42, 43, 44, 45, 46, 47, 48, 49, 50, 51, 52, 53, 54, 55, 56, 57, 58, 59, 60, 61, 62, 63, 64, 65, 66, 67, 68, 69, 70, 71, 72, 73, 74, 75, 76, 77, 78, 79, 80, 81, 82, 83, 84, 85, 86, 87, 88, 89, 90, 91, 92, 93, 94, 95, 96, 97, 98, 99, 100, 101, 102, 103, 104, 105, 106, 107, 108, 109, 110, 111, 112, 113, 114, 115, 116, 117, 118, 119, 120, 121, 122, 123, 124, 125, 126, 127, 128, 129, 130, 131, 132, 133, 134, 135, 136, 137, 138, 139, 140, 141, 142, 143, 144, 145, 146, 147, 148, 149, 150, 151, 152, 153, 154, 155, 156, 157, 158, 159, 160, 161, 162, 163, 164, 165, 166, 167, 168, 169, 170, 171, 172, 173, 174, 175, 176, 177, 178, 179, 180, 181, 182, 183, 184, 185, 186, 187, 188, 189, 190, 191, 192, 193, 194, 195, 196, 197, 198, 199, 200, 201, 202, 203, 204, 205, 206, 207, 208, 209, 210, 211, 212, 213, 214, 215, 216, 217, 218, 219, 220, 221, 222, 223, 224, 225, 226, 227, 228, 229, 230, 231, 232, 233, 234, 235, 236, 237, 238, 239, 240, 241, 242, 243, 244, 245, 246, 247, 248, 249, 250, 251, 252, 253, 254, 255, 256, 257, 258, 259, 260, 261, 262, 263, 264, 265, 266, 267, 268, 269, 270, 271, 272, 273, 274, 275, 276, 277, 278, 279, 280, 281, 282, 283, 284, 285, 286, 287], 1.0, 'REPLACE')
_vg = ob_shoes0beige.vertex_groups.new(name='Bone.010')
_vg = ob_shoes0beige.vertex_groups.new(name='Bone.011')
_vg = ob_shoes0beige.vertex_groups.new(name='Bone.012')
_vg.add([288, 289, 290, 291, 292, 293, 294, 295, 296, 297, 298, 299, 300, 301, 302, 303, 304, 305, 306, 307, 308, 309, 310, 311, 312, 313, 314, 315, 316, 317, 318, 319, 320, 321, 322, 323, 324, 325, 326, 327, 328, 329, 330, 331, 332, 333, 334, 335, 336, 337, 338, 339, 340, 341, 342, 343, 344, 345, 346, 347, 348, 349, 350, 351, 352, 353, 354, 355, 356, 357, 358, 359, 360, 361, 362, 363, 364, 365, 366, 367, 368, 369, 370, 371, 372, 373, 374, 375, 376, 377, 378, 379, 380, 381, 382, 383, 384, 385, 386, 387, 388, 389, 390, 391, 392, 393, 394, 395, 396, 397, 398, 399, 400, 401, 402, 403, 404, 405, 406, 407, 408, 409, 410, 411, 412, 413, 414, 415, 416, 417, 418, 419, 420, 421, 422, 423, 424, 425, 426, 427, 428, 429, 430, 431, 432, 433, 434, 435, 436, 437, 438, 439, 440, 441, 442, 443, 444, 445, 446, 447, 448, 449, 450, 451, 452, 453, 454, 455, 456, 457, 458, 459, 460, 461, 462, 463, 464, 465, 466, 467, 468, 469, 470, 471, 472, 473, 474, 475, 476, 477, 478, 479, 480, 481, 482, 483, 484, 485, 486, 487, 488, 489, 490, 491, 492, 493, 494, 495, 496, 497, 498, 499, 500, 501, 502, 503, 504, 505, 506, 507, 508, 509, 510, 511, 512, 513, 514, 515, 516, 517, 518, 519, 520, 521, 522, 523, 524, 525, 526, 527, 528, 529, 530, 531, 532, 533, 534, 535, 536, 537, 538, 539, 540, 541, 542, 543, 544, 545, 546, 547, 548, 549, 550, 551, 552, 553, 554, 555, 556, 557, 558, 559, 560, 561, 562, 563, 564, 565, 566, 567, 568, 569, 570, 571, 572, 573, 574, 575], 1.0, 'REPLACE')
_m = ob_shoes0beige.modifiers.new('Armature', 'ARMATURE')
_m.object = ob_armature

# ---- collection membership
col_collection_1.objects.link(ob_armature)
col_collection_1.objects.link(ob_shoes0beige)

# ---- scene / render settings (as saved in the file)
scene.frame_start = 1; scene.frame_end = 200; scene.frame_set(28)
scene.render.engine = 'BLENDER_EEVEE_NEXT'
scene.render.resolution_percentage = 50
scene.render.dither_intensity = 0.0
scene.cycles.use_denoising = False
scene.cycles.samples = 128
scene.cycles.sampling_pattern = 'TABULATED_SOBOL'
scene.cycles.light_sampling_threshold = 0.0
scene.cycles.use_adaptive_sampling = False
scene.cycles.use_light_tree = False
scene.cycles.blur_glossy = 0.0
scene.cycles.sample_clamp_indirect = 0.0
scene.view_settings.view_transform = 'Standard'
bpy.context.view_layer.update()

# ---- added for rendering (the .blend has no active camera and no usable light): camera, sun
cam_auto = bpy.data.cameras.new('AutoCamera')
cam_auto.lens = 50.0
cam_auto.sensor_width = 36.0
cam_auto.clip_end = 1000.0
ob_auto_camera = bpy.data.objects.new('AutoCamera', cam_auto)
scene.collection.objects.link(ob_auto_camera)
ob_auto_camera.location = (0.80665, -1.07801, 0.196592)
ob_auto_camera.rotation_euler = (1.09748, -7.21219e-08, 0.694738)
scene.camera = ob_auto_camera
light_auto_sun = bpy.data.lights.new('AutoSun', 'SUN')
light_auto_sun.energy = 3.0
light_auto_sun.angle = 0.0523599
ob_auto_sun = bpy.data.objects.new('AutoSun', light_auto_sun)
scene.collection.objects.link(ob_auto_sun)
ob_auto_sun.rotation_euler = (0.872665, 0.174533, 0.523599)
bpy.context.view_layer.update()
